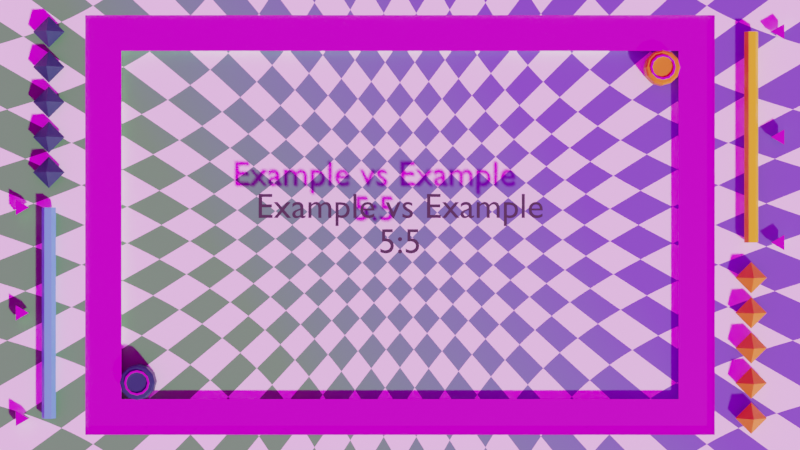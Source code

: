 # Source: ricochet.blend  (saved by Blender 2.91.10; exported with 4.5.12 LTS)
import bpy
from mathutils import Matrix  # noqa: F401  (used for matrix-valued properties, if any)

bpy.ops.wm.read_factory_settings(use_empty=True)
scene = bpy.context.scene
scene.name = 'Scene'

# ---- collections
col_collection = bpy.data.collections.new('Collection'); scene.collection.children.link(col_collection)

# ---- images (referenced by path relative to the original .blend; pixels are not part of the script)
import os
ASSET_DIR = os.environ.get("B2B_ASSET_DIR", "")  # directory of the original .blend (textures are referenced by path, not embedded)
HERE = os.path.dirname(os.path.abspath(__file__))  # packed textures are extracted next to this script under _unpacked/

def load_image(name, relpath, width, height, colorspace="sRGB"):
    """Load a texture the original file referenced (path relative to the .blend, or extracted next to this script)."""
    p = next((c for c in (os.path.join(HERE, relpath), os.path.join(ASSET_DIR, relpath)) if relpath and os.path.exists(c)), "")
    if p:
        img = bpy.data.images.load(p, check_existing=True)
        img.name = name
    else:  # same state as the original file: an image datablock whose file is absent (Cycles renders it pink)
        img = bpy.data.images.new(name, width, height)
        img.source = "FILE"
        img.filepath = "//" + (relpath or name)
    img.colorspace_settings.name = colorspace
    return img
img_ballroom_1k_hdr = load_image('ballroom_1k.hdr', 'ballroom_1k.hdr', 1024, 1024, 'Linear Rec.709')

# ---- materials (node trees are filled in below, after node groups)
mat_background = bpy.data.materials.new('Background')
mat_background.use_transparent_shadow = False
mat_metal = bpy.data.materials.new('Metal')
mat_metal.use_transparent_shadow = False
mat_s4 = bpy.data.materials.new('S4')
mat_s4.use_transparent_shadow = False
mat_s3 = bpy.data.materials.new('S3')
mat_s3.use_transparent_shadow = False
mat_s1 = bpy.data.materials.new('S1')
mat_s1.use_transparent_shadow = False
mat_s2 = bpy.data.materials.new('S2')
mat_s2.use_transparent_shadow = False
mat_black = bpy.data.materials.new('Black')
mat_black.use_transparent_shadow = False

# ---- material node trees
mat_background.use_nodes = True; mat_background.node_tree.nodes.clear()
_N = mat_background.node_tree.nodes; _L = mat_background.node_tree.links
n0 = _N.new('ShaderNodeOutputMaterial'); n0.name = 'Material Output'; n0.location = (640, 300)
n1 = _N.new('ShaderNodeMath'); n1.name = 'Math'; n1.location = (-1401, 223)
n1.operation = 'ARCTANGENT'
n1.inputs[2].default_value = 0.0
n2 = _N.new('ShaderNodeNewGeometry'); n2.name = 'Geometry'; n2.location = (-2250, 341)
n3 = _N.new('ShaderNodeVectorMath'); n3.name = 'Vector Math'; n3.location = (-2024, 372)
n3.inputs[1].default_value = (-8.5, -5.5, -0.75)
n4 = _N.new('ShaderNodeVectorMath'); n4.name = 'Vector Math.002'; n4.location = (-1841, 236)
n4.operation = 'LENGTH'
n5 = _N.new('ShaderNodeMath'); n5.name = 'Math.001'; n5.location = (-1230, 230)
n5.operation = 'DIVIDE'
n5.inputs[2].default_value = 0.0
n6 = _N.new('ShaderNodeMath'); n6.name = 'Math.003'; n6.location = (-1619, 64)
n6.operation = 'MULTIPLY'
n6.inputs[2].default_value = 0.0
n7 = _N.new('ShaderNodeMath'); n7.name = 'Math.002'; n7.location = (-1614, 236)
n7.operation = 'MULTIPLY'
n7.inputs[2].default_value = 0.0
n8 = _N.new('ShaderNodeValue'); n8.name = 'Value'; n8.location = (-1846, 48)
n8.outputs[0].default_value = 0.18
n9 = _N.new('ShaderNodeBsdfPrincipled'); n9.name = 'Principled BSDF'; n9.location = (578, 291)
n9.distribution = 'GGX'
n9.subsurface_method = 'BURLEY'
n9.inputs[3].default_value = 1.45
n9.inputs[27].default_value = (0.0, 0.0, 0.0, 1.0)
n9.inputs[28].default_value = 1.0
n10 = _N.new('ShaderNodeVectorMath'); n10.name = 'Vector Math.003'; n10.location = (-999, 363)
n10.operation = 'MULTIPLY'
n11 = _N.new('NodeReroute'); n11.name = 'Reroute'; n11.location = (-784, 335)
n11.width = 16
n11.socket_idname = 'NodeSocketVector'
n12 = _N.new('ShaderNodeTexChecker'); n12.name = 'Checker Texture'; n12.location = (-467, 385)
n12.inputs[1].default_value = (1.0, 1.0, 1.0, 1.0)
n12.inputs[3].default_value = 2.0
n13 = _N.new('ShaderNodeSeparateXYZ'); n13.name = 'Separate XYZ'; n13.location = (-1550, -149)
n14 = _N.new('ShaderNodeVectorRotate'); n14.name = 'Vector Rotate'; n14.location = (-687, 381)
n14.inputs[3].default_value = 0.7854
n15 = _N.new('ShaderNodeVectorRotate'); n15.name = 'Vector Rotate.001'; n15.location = (-1840, -72)
n15.inputs[3].default_value = -0.5411
n16 = _N.new('ShaderNodeMath'); n16.name = 'Math.004'; n16.location = (-1340, -97)
n16.operation = 'MULTIPLY'
n16.inputs[1].default_value = 0.1
n16.inputs[2].default_value = 0.0
n17 = _N.new('ShaderNodeMath'); n17.name = 'Math.005'; n17.location = (-1148, -101)
n17.inputs[2].default_value = 0.0
n18 = _N.new('ShaderNodeValToRGB'); n18.name = 'ColorRamp'; n18.location = (-835, 43)
while len(n18.color_ramp.elements) > 1: n18.color_ramp.elements.remove(n18.color_ramp.elements[-1])
n18.color_ramp.elements[0].position = 0.0; n18.color_ramp.elements[0].color = (0.1015, 0.3734, 0.1067, 1.0)
_e = n18.color_ramp.elements.new(1.0); _e.color = (0.1403, 0.09421, 0.5019, 1.0)
_L.new(n9.outputs[0], n0.inputs[0])
_L.new(n2.outputs[0], n3.inputs[0])
_L.new(n3.outputs[0], n4.inputs[0])
_L.new(n4.outputs[1], n7.inputs[0])
_L.new(n1.outputs[0], n5.inputs[0])
_L.new(n4.outputs[1], n6.inputs[0])
_L.new(n5.outputs[0], n10.inputs[1])
_L.new(n3.outputs[0], n10.inputs[0])
_L.new(n10.outputs[0], n11.inputs[0])
_L.new(n7.outputs[0], n1.inputs[0])
_L.new(n6.outputs[0], n5.inputs[1])
_L.new(n8.outputs[0], n7.inputs[1])
_L.new(n8.outputs[0], n6.inputs[1])
_L.new(n11.outputs[0], n14.inputs[0])
_L.new(n12.outputs[0], n9.inputs[0])
_L.new(n14.outputs[0], n12.inputs[0])
_L.new(n3.outputs[0], n15.inputs[0])
_L.new(n13.outputs[0], n16.inputs[0])
_L.new(n15.outputs[0], n13.inputs[0])
_L.new(n16.outputs[0], n17.inputs[0])
_L.new(n17.outputs[0], n18.inputs[0])
_L.new(n18.outputs[0], n12.inputs[2])
n0.is_active_output = True
mat_metal.use_nodes = True; mat_metal.node_tree.nodes.clear()
_N = mat_metal.node_tree.nodes; _L = mat_metal.node_tree.links
n0 = _N.new('ShaderNodeBsdfPrincipled'); n0.name = 'Principled BSDF'; n0.location = (10, 300)
n0.distribution = 'GGX'
n0.subsurface_method = 'BURLEY'
n0.inputs[1].default_value = 1.0
n0.inputs[2].default_value = 0.15
n0.inputs[3].default_value = 1.45
n0.inputs[27].default_value = (0.0, 0.0, 0.0, 1.0)
n0.inputs[28].default_value = 1.0
n1 = _N.new('ShaderNodeOutputMaterial'); n1.name = 'Material Output'; n1.location = (300, 300)
_L.new(n0.outputs[0], n1.inputs[0])
n1.is_active_output = True
mat_s4.use_nodes = True; mat_s4.node_tree.nodes.clear()
_N = mat_s4.node_tree.nodes; _L = mat_s4.node_tree.links
n0 = _N.new('ShaderNodeBsdfPrincipled'); n0.name = 'Principled BSDF'; n0.location = (10, 300)
n0.distribution = 'GGX'
n0.subsurface_method = 'BURLEY'
n0.inputs[0].default_value = (0.01033, 0.0356, 0.09084, 1.0)
n0.inputs[3].default_value = 1.45
n0.inputs[27].default_value = (0.0, 0.0, 0.0, 1.0)
n0.inputs[28].default_value = 1.0
n1 = _N.new('ShaderNodeOutputMaterial'); n1.name = 'Material Output'; n1.location = (300, 300)
_L.new(n0.outputs[0], n1.inputs[0])
n1.is_active_output = True
mat_s3.use_nodes = True; mat_s3.node_tree.nodes.clear()
_N = mat_s3.node_tree.nodes; _L = mat_s3.node_tree.links
n0 = _N.new('ShaderNodeBsdfPrincipled'); n0.name = 'Principled BSDF'; n0.location = (10, 300)
n0.distribution = 'GGX'
n0.subsurface_method = 'BURLEY'
n0.inputs[0].default_value = (0.1221, 0.4342, 0.7231, 1.0)
n0.inputs[3].default_value = 1.45
n0.inputs[27].default_value = (0.0, 0.0, 0.0, 1.0)
n0.inputs[28].default_value = 1.0
n1 = _N.new('ShaderNodeOutputMaterial'); n1.name = 'Material Output'; n1.location = (300, 300)
_L.new(n0.outputs[0], n1.inputs[0])
n1.is_active_output = True
mat_s1.use_nodes = True; mat_s1.node_tree.nodes.clear()
_N = mat_s1.node_tree.nodes; _L = mat_s1.node_tree.links
n0 = _N.new('ShaderNodeBsdfPrincipled'); n0.name = 'Principled BSDF'; n0.location = (10, 300)
n0.distribution = 'GGX'
n0.subsurface_method = 'BURLEY'
n0.inputs[0].default_value = (0.7682, 0.2664, 0.0, 1.0)
n0.inputs[3].default_value = 1.45
n0.inputs[27].default_value = (0.0, 0.0, 0.0, 1.0)
n0.inputs[28].default_value = 1.0
n1 = _N.new('ShaderNodeOutputMaterial'); n1.name = 'Material Output'; n1.location = (300, 300)
_L.new(n0.outputs[0], n1.inputs[0])
n1.is_active_output = True
mat_s2.use_nodes = True; mat_s2.node_tree.nodes.clear()
_N = mat_s2.node_tree.nodes; _L = mat_s2.node_tree.links
n0 = _N.new('ShaderNodeBsdfPrincipled'); n0.name = 'Principled BSDF'; n0.location = (10, 300)
n0.distribution = 'GGX'
n0.subsurface_method = 'BURLEY'
n0.inputs[0].default_value = (0.8469, 0.6172, 0.0, 1.0)
n0.inputs[3].default_value = 1.45
n0.inputs[27].default_value = (0.0, 0.0, 0.0, 1.0)
n0.inputs[28].default_value = 1.0
n1 = _N.new('ShaderNodeOutputMaterial'); n1.name = 'Material Output'; n1.location = (300, 300)
_L.new(n0.outputs[0], n1.inputs[0])
n1.is_active_output = True
mat_black.use_nodes = True; mat_black.node_tree.nodes.clear()
_N = mat_black.node_tree.nodes; _L = mat_black.node_tree.links
n0 = _N.new('ShaderNodeBsdfPrincipled'); n0.name = 'Principled BSDF'; n0.location = (10, 300)
n0.distribution = 'GGX'
n0.subsurface_method = 'BURLEY'
n0.inputs[0].default_value = (0.03741, 0.03741, 0.03741, 1.0)
n0.inputs[3].default_value = 1.45
n0.inputs[27].default_value = (0.0, 0.0, 0.0, 1.0)
n0.inputs[28].default_value = 1.0
n1 = _N.new('ShaderNodeOutputMaterial'); n1.name = 'Material Output'; n1.location = (300, 300)
_L.new(n0.outputs[0], n1.inputs[0])
n1.is_active_output = True

# ---- world
world_world = bpy.data.worlds.new('World'); scene.world = world_world
world_world.use_nodes = True; world_world.node_tree.nodes.clear()
_N = world_world.node_tree.nodes; _L = world_world.node_tree.links
n0 = _N.new('ShaderNodeOutputWorld'); n0.name = 'World Output'; n0.location = (300, 300)
n1 = _N.new('ShaderNodeBackground'); n1.name = 'Background'; n1.location = (10, 300)
n2 = _N.new('ShaderNodeTexEnvironment'); n2.name = 'Environment Texture'; n2.location = (-426, 260)
n2.image = img_ballroom_1k_hdr
_L.new(n1.outputs[0], n0.inputs[0])
_L.new(n2.outputs[0], n1.inputs[0])
n0.is_active_output = True
world_world.color = (0.05088, 0.05088, 0.05088)
world_world.use_sun_shadow = False
world_world.sun_shadow_jitter_overblur = 0.0

# ---- cameras
cam_camera = bpy.data.cameras.new('Camera')
cam_camera.clip_end = 100.0
cam_camera.lens = 96.0
cam_camera.ortho_scale = 7.314

# ---- meshes
me_cube_001 = bpy.data.meshes.new('Cube.001')
me_cube_001.from_pydata([(-4.0, -4.0, -1.0), (-4.0, -4.0, 1.0), (-4.0, 15.0, -1.0), (-4.0, 15.0, 1.0), (21.0, -4.0, -1.0), (21.0, -4.0, 1.0), (21.0, 15.0, -1.0), (21.0, 15.0, 1.0), (-0.5, -0.5, 1.0), (-0.5, 11.5, 1.0), (17.5, 11.5, 1.0), (17.5, -0.5, 1.0), (-0.5, -0.5, 0.75), (-0.5, 11.5, 0.75), (17.5, 11.5, 0.75), (17.5, -0.5, 0.75), (0.5, 0.5, 0.75), (0.5, 10.5, 0.75), (16.5, 10.5, 0.75), (16.5, 0.5, 0.75), (0.5, 0.5, 0.5), (0.5, 10.5, 0.5), (16.5, 10.5, 0.5), (16.5, 0.5, 0.5)], [], [(0, 1, 3, 2), (2, 3, 7, 6), (6, 7, 5, 4), (4, 5, 1, 0), (2, 6, 4, 0), (5, 7, 10, 11), (8, 11, 15, 12), (3, 1, 8, 9), (1, 5, 11, 8), (7, 3, 9, 10), (14, 13, 17, 18), (10, 9, 13, 14), (11, 10, 14, 15), (9, 8, 12, 13), (19, 18, 22, 23), (15, 14, 18, 19), (13, 12, 16, 17), (12, 15, 19, 16), (22, 21, 20, 23), (17, 16, 20, 21), (16, 19, 23, 20), (18, 17, 21, 22)])
me_cube_001.polygons.foreach_set('material_index', [0, 0, 0, 0, 0, 0, 1, 0, 0, 0, 1, 1, 1, 1, 1, 1, 1, 1, 0, 1, 1, 1])
_uv = me_cube_001.uv_layers.new(name='UVMap')
_uv.uv.foreach_set('vector', [0.375, 0.0, 0.625, 0.0, 0.625, 0.25, 0.375, 0.25, 0.375, 0.25, 0.625, 0.25, 0.625, 0.5, 0.375, 0.5, 0.375, 0.5, 0.625, 0.5, 0.625, 0.75, 0.375, 0.75, 0.375, 0.75, 0.625, 0.75, 0.625, 1.0, 0.375, 1.0, 0.125, 0.5, 0.375, 0.5, 0.375, 0.75, 0.125, 0.75, 0.625, 0.75, 0.625, 0.5, 0.625, 0.5, 0.625, 0.75, 0.625, 1.0, 0.625, 0.75, 0.625, 0.75, 0.625, 1.0, 0.625, 0.25, 0.625, 0.0, 0.625, 0.0, 0.625, 0.25, 0.625, 1.0, 0.625, 0.75, 0.625, 0.75, 0.625, 1.0, 0.625, 0.5, 0.625, 0.25, 0.625, 0.25, 0.625, 0.5, 0.625, 0.5, 0.625, 0.25, 0.625, 0.25, 0.625, 0.5, 0.625, 0.5, 0.625, 0.25, 0.625, 0.25, 0.625, 0.5, 0.625, 0.75, 0.625, 0.5, 0.625, 0.5, 0.625, 0.75, 0.625, 0.25, 0.625, 0.0, 0.625, 0.0, 0.625, 0.25, 0.625, 0.75, 0.625, 0.5, 0.625, 0.5, 0.625, 0.75, 0.625, 0.75, 0.625, 0.5, 0.625, 0.5, 0.625, 0.75, 0.625, 0.25, 0.625, 0.0, 0.625, 0.0, 0.625, 0.25, 0.625, 1.0, 0.625, 0.75, 0.625, 0.75, 0.625, 1.0, 0.625, 0.5, 0.875, 0.5, 0.875, 0.75, 0.625, 0.75, 0.625, 0.25, 0.625, 0.0, 0.625, 0.0, 0.625, 0.25, 0.625, 1.0, 0.625, 0.75, 0.625, 0.75, 0.625, 1.0, 0.625, 0.5, 0.625, 0.25, 0.625, 0.25, 0.625, 0.5])
me_cube_001.materials.append(mat_background)
me_cube_001.materials.append(mat_metal)
me_cube_001.use_remesh_fix_poles = True
me_cube_001.use_remesh_preserve_attributes = False
me_cube_001.use_mirror_vertex_groups = False
me_cube_001.update()
me_cone = bpy.data.meshes.new('Cone')
me_cone.from_pydata([(0.0, 1.0, 0.0), (1.0, -4.371e-08, 0.0), (-8.742e-08, -1.0, 0.0), (-1.0, 1.192e-08, 0.0), (0.0, 0.0, 1.0), (0.0, 0.0, -1.0)], [], [(0, 4, 1), (1, 4, 2), (2, 5, 1), (2, 4, 3), (3, 4, 0), (1, 5, 0), (0, 5, 3), (3, 5, 2)])
_uv = me_cone.uv_layers.new(name='UVMap')
_uv.uv.foreach_set('vector', [0.25, 0.49, 0.25, 0.25, 0.49, 0.25, 0.49, 0.25, 0.25, 0.25, 0.25, 0.01, 0.25, 0.01, 0.0, 0.0, 0.49, 0.25, 0.25, 0.01, 0.25, 0.25, 0.01, 0.25, 0.01, 0.25, 0.25, 0.25, 0.25, 0.49, 0.49, 0.25, 0.0, 0.0, 0.25, 0.49, 0.25, 0.49, 0.0, 0.0, 0.01, 0.25, 0.01, 0.25, 0.0, 0.0, 0.25, 0.01])
me_cone.materials.append(mat_s4)
me_cone.use_remesh_fix_poles = True
me_cone.use_remesh_preserve_attributes = False
me_cone.use_mirror_vertex_groups = False
me_cone.update()
me_cone_005 = bpy.data.meshes.new('Cone.005')
me_cone_005.from_pydata([(0.0, 1.0, 0.0), (1.0, -4.371e-08, 0.0), (-8.742e-08, -1.0, 0.0), (-1.0, 1.192e-08, 0.0), (0.0, 0.0, 1.0), (0.0, 0.0, -1.0)], [], [(0, 4, 1), (1, 4, 2), (2, 5, 1), (2, 4, 3), (3, 4, 0), (1, 5, 0), (0, 5, 3), (3, 5, 2)])
_uv = me_cone_005.uv_layers.new(name='UVMap')
_uv.uv.foreach_set('vector', [0.25, 0.49, 0.25, 0.25, 0.49, 0.25, 0.49, 0.25, 0.25, 0.25, 0.25, 0.01, 0.25, 0.01, 0.0, 0.0, 0.49, 0.25, 0.25, 0.01, 0.25, 0.25, 0.01, 0.25, 0.01, 0.25, 0.25, 0.25, 0.25, 0.49, 0.49, 0.25, 0.0, 0.0, 0.25, 0.49, 0.25, 0.49, 0.0, 0.0, 0.01, 0.25, 0.01, 0.25, 0.0, 0.0, 0.25, 0.01])
me_cone_005.materials.append(mat_s4)
me_cone_005.use_remesh_fix_poles = True
me_cone_005.use_remesh_preserve_attributes = False
me_cone_005.use_mirror_vertex_groups = False
me_cone_005.update()
me_cone_006 = bpy.data.meshes.new('Cone.006')
me_cone_006.from_pydata([(0.0, 1.0, 0.0), (1.0, -4.371e-08, 0.0), (-8.742e-08, -1.0, 0.0), (-1.0, 1.192e-08, 0.0), (0.0, 0.0, 1.0), (0.0, 0.0, -1.0)], [], [(0, 4, 1), (1, 4, 2), (2, 5, 1), (2, 4, 3), (3, 4, 0), (1, 5, 0), (0, 5, 3), (3, 5, 2)])
_uv = me_cone_006.uv_layers.new(name='UVMap')
_uv.uv.foreach_set('vector', [0.25, 0.49, 0.25, 0.25, 0.49, 0.25, 0.49, 0.25, 0.25, 0.25, 0.25, 0.01, 0.25, 0.01, 0.0, 0.0, 0.49, 0.25, 0.25, 0.01, 0.25, 0.25, 0.01, 0.25, 0.01, 0.25, 0.25, 0.25, 0.25, 0.49, 0.49, 0.25, 0.0, 0.0, 0.25, 0.49, 0.25, 0.49, 0.0, 0.0, 0.01, 0.25, 0.01, 0.25, 0.0, 0.0, 0.25, 0.01])
me_cone_006.materials.append(mat_s4)
me_cone_006.use_remesh_fix_poles = True
me_cone_006.use_remesh_preserve_attributes = False
me_cone_006.use_mirror_vertex_groups = False
me_cone_006.update()
me_cone_007 = bpy.data.meshes.new('Cone.007')
me_cone_007.from_pydata([(0.0, 1.0, 0.0), (1.0, -4.371e-08, 0.0), (-8.742e-08, -1.0, 0.0), (-1.0, 1.192e-08, 0.0), (0.0, 0.0, 1.0), (0.0, 0.0, -1.0)], [], [(0, 4, 1), (1, 4, 2), (2, 5, 1), (2, 4, 3), (3, 4, 0), (1, 5, 0), (0, 5, 3), (3, 5, 2)])
_uv = me_cone_007.uv_layers.new(name='UVMap')
_uv.uv.foreach_set('vector', [0.25, 0.49, 0.25, 0.25, 0.49, 0.25, 0.49, 0.25, 0.25, 0.25, 0.25, 0.01, 0.25, 0.01, 0.0, 0.0, 0.49, 0.25, 0.25, 0.01, 0.25, 0.25, 0.01, 0.25, 0.01, 0.25, 0.25, 0.25, 0.25, 0.49, 0.49, 0.25, 0.0, 0.0, 0.25, 0.49, 0.25, 0.49, 0.0, 0.0, 0.01, 0.25, 0.01, 0.25, 0.0, 0.0, 0.25, 0.01])
me_cone_007.materials.append(mat_s4)
me_cone_007.use_remesh_fix_poles = True
me_cone_007.use_remesh_preserve_attributes = False
me_cone_007.use_mirror_vertex_groups = False
me_cone_007.update()
me_cone_008 = bpy.data.meshes.new('Cone.008')
me_cone_008.from_pydata([(0.0, 1.0, 0.0), (1.0, -4.371e-08, 0.0), (-8.742e-08, -1.0, 0.0), (-1.0, 1.192e-08, 0.0), (0.0, 0.0, 1.0), (0.0, 0.0, -1.0)], [], [(0, 4, 1), (1, 4, 2), (2, 5, 1), (2, 4, 3), (3, 4, 0), (1, 5, 0), (0, 5, 3), (3, 5, 2)])
_uv = me_cone_008.uv_layers.new(name='UVMap')
_uv.uv.foreach_set('vector', [0.25, 0.49, 0.25, 0.25, 0.49, 0.25, 0.49, 0.25, 0.25, 0.25, 0.25, 0.01, 0.25, 0.01, 0.0, 0.0, 0.49, 0.25, 0.25, 0.01, 0.25, 0.25, 0.01, 0.25, 0.01, 0.25, 0.25, 0.25, 0.25, 0.49, 0.49, 0.25, 0.0, 0.0, 0.25, 0.49, 0.25, 0.49, 0.0, 0.0, 0.01, 0.25, 0.01, 0.25, 0.0, 0.0, 0.25, 0.01])
me_cone_008.materials.append(mat_s4)
me_cone_008.use_remesh_fix_poles = True
me_cone_008.use_remesh_preserve_attributes = False
me_cone_008.use_mirror_vertex_groups = False
me_cone_008.update()
me_cylinder_001 = bpy.data.meshes.new('Cylinder.001')
me_cylinder_001.from_pydata([(-0.2, 1.788e-07, -3.553e-15), (-0.2, 6.0, -1.192e-07), (-0.1, 1.341e-07, -0.1732), (-0.1, 6.0, -0.1732), (0.1, 1.341e-07, -0.1732), (0.1, 6.0, -0.1732), (0.2, 1.788e-07, 1.192e-08), (0.2, 6.0, -1.192e-07), (0.1, 2.235e-07, 0.1732), (0.1, 6.0, 0.1732), (-0.1, 2.235e-07, 0.1732), (-0.1, 6.0, 0.1732)], [], [(0, 1, 3, 2), (2, 3, 5, 4), (4, 5, 7, 6), (6, 7, 9, 8), (3, 1, 11, 9, 7, 5), (8, 9, 11, 10), (10, 11, 1, 0), (0, 2, 4, 6, 8, 10)])
_uv = me_cylinder_001.uv_layers.new(name='UVMap')
_uv.uv.foreach_set('vector', [1.0, 0.5, 1.0, 1.0, 0.8333, 1.0, 0.8333, 0.5, 0.8333, 0.5, 0.8333, 1.0, 0.6667, 1.0, 0.6667, 0.5, 0.6667, 0.5, 0.6667, 1.0, 0.5, 1.0, 0.5, 0.5, 0.5, 0.5, 0.5, 1.0, 0.3333, 1.0, 0.3333, 0.5, 0.4578, 0.37, 0.25, 0.49, 0.04215, 0.37, 0.04215, 0.13, 0.25, 0.01, 0.4578, 0.13, 0.3333, 0.5, 0.3333, 1.0, 0.1667, 1.0, 0.1667, 0.5, 0.1667, 0.5, 0.1667, 1.0, -8.941e-08, 1.0, -8.941e-08, 0.5, 0.75, 0.49, 0.9578, 0.37, 0.9578, 0.13, 0.75, 0.01, 0.5422, 0.13, 0.5422, 0.37])
me_cylinder_001.materials.append(mat_s3)
me_cylinder_001.use_remesh_fix_poles = True
me_cylinder_001.use_remesh_preserve_attributes = False
me_cylinder_001.use_mirror_vertex_groups = False
me_cylinder_001.update()
me_cylinder_002 = bpy.data.meshes.new('Cylinder.002')
me_cylinder_002.from_pydata([(0.0, 0.25, -0.1), (0.0, 0.25, 0.1), (0.2165, -0.125, -0.1), (0.2165, -0.125, 0.1), (-0.2165, -0.125, -0.1), (-0.2165, -0.125, 0.1)], [], [(0, 1, 3, 2), (2, 3, 5, 4), (3, 1, 5), (4, 5, 1, 0), (0, 2, 4)])
_uv = me_cylinder_002.uv_layers.new(name='UVMap')
_uv.uv.foreach_set('vector', [1.0, 0.5, 1.0, 1.0, 0.6667, 1.0, 0.6667, 0.5, 0.6667, 0.5, 0.6667, 1.0, 0.3333, 1.0, 0.3333, 0.5, 0.4578, 0.13, 0.25, 0.49, 0.04215, 0.13, 0.3333, 0.5, 0.3333, 1.0, -5.96e-08, 1.0, -5.96e-08, 0.5, 0.75, 0.49, 0.9578, 0.13, 0.5422, 0.13])
me_cylinder_002.materials.append(mat_metal)
me_cylinder_002.use_remesh_fix_poles = True
me_cylinder_002.use_remesh_preserve_attributes = False
me_cylinder_002.use_mirror_vertex_groups = False
me_cylinder_002.update()
me_cone_009 = bpy.data.meshes.new('Cone.009')
me_cone_009.from_pydata([(0.0, 1.0, 0.0), (1.0, -4.371e-08, 0.0), (-8.742e-08, -1.0, 0.0), (-1.0, 1.192e-08, 0.0), (0.0, 0.0, 1.0), (0.0, 0.0, -1.0)], [], [(0, 4, 1), (1, 4, 2), (2, 5, 1), (2, 4, 3), (3, 4, 0), (1, 5, 0), (0, 5, 3), (3, 5, 2)])
_uv = me_cone_009.uv_layers.new(name='UVMap')
_uv.uv.foreach_set('vector', [0.25, 0.49, 0.25, 0.25, 0.49, 0.25, 0.49, 0.25, 0.25, 0.25, 0.25, 0.01, 0.25, 0.01, 0.0, 0.0, 0.49, 0.25, 0.25, 0.01, 0.25, 0.25, 0.01, 0.25, 0.01, 0.25, 0.25, 0.25, 0.25, 0.49, 0.49, 0.25, 0.0, 0.0, 0.25, 0.49, 0.25, 0.49, 0.0, 0.0, 0.01, 0.25, 0.01, 0.25, 0.0, 0.0, 0.25, 0.01])
me_cone_009.materials.append(mat_s1)
me_cone_009.use_remesh_fix_poles = True
me_cone_009.use_remesh_preserve_attributes = False
me_cone_009.use_mirror_vertex_groups = False
me_cone_009.update()
me_cone_010 = bpy.data.meshes.new('Cone.010')
me_cone_010.from_pydata([(0.0, 1.0, 0.0), (1.0, -4.371e-08, 0.0), (-8.742e-08, -1.0, 0.0), (-1.0, 1.192e-08, 0.0), (0.0, 0.0, 1.0), (0.0, 0.0, -1.0)], [], [(0, 4, 1), (1, 4, 2), (2, 5, 1), (2, 4, 3), (3, 4, 0), (1, 5, 0), (0, 5, 3), (3, 5, 2)])
_uv = me_cone_010.uv_layers.new(name='UVMap')
_uv.uv.foreach_set('vector', [0.25, 0.49, 0.25, 0.25, 0.49, 0.25, 0.49, 0.25, 0.25, 0.25, 0.25, 0.01, 0.25, 0.01, 0.0, 0.0, 0.49, 0.25, 0.25, 0.01, 0.25, 0.25, 0.01, 0.25, 0.01, 0.25, 0.25, 0.25, 0.25, 0.49, 0.49, 0.25, 0.0, 0.0, 0.25, 0.49, 0.25, 0.49, 0.0, 0.0, 0.01, 0.25, 0.01, 0.25, 0.0, 0.0, 0.25, 0.01])
me_cone_010.materials.append(mat_s1)
me_cone_010.use_remesh_fix_poles = True
me_cone_010.use_remesh_preserve_attributes = False
me_cone_010.use_mirror_vertex_groups = False
me_cone_010.update()
me_cone_011 = bpy.data.meshes.new('Cone.011')
me_cone_011.from_pydata([(0.0, 1.0, 0.0), (1.0, -4.371e-08, 0.0), (-8.742e-08, -1.0, 0.0), (-1.0, 1.192e-08, 0.0), (0.0, 0.0, 1.0), (0.0, 0.0, -1.0)], [], [(0, 4, 1), (1, 4, 2), (2, 5, 1), (2, 4, 3), (3, 4, 0), (1, 5, 0), (0, 5, 3), (3, 5, 2)])
_uv = me_cone_011.uv_layers.new(name='UVMap')
_uv.uv.foreach_set('vector', [0.25, 0.49, 0.25, 0.25, 0.49, 0.25, 0.49, 0.25, 0.25, 0.25, 0.25, 0.01, 0.25, 0.01, 0.0, 0.0, 0.49, 0.25, 0.25, 0.01, 0.25, 0.25, 0.01, 0.25, 0.01, 0.25, 0.25, 0.25, 0.25, 0.49, 0.49, 0.25, 0.0, 0.0, 0.25, 0.49, 0.25, 0.49, 0.0, 0.0, 0.01, 0.25, 0.01, 0.25, 0.0, 0.0, 0.25, 0.01])
me_cone_011.materials.append(mat_s1)
me_cone_011.use_remesh_fix_poles = True
me_cone_011.use_remesh_preserve_attributes = False
me_cone_011.use_mirror_vertex_groups = False
me_cone_011.update()
me_cone_012 = bpy.data.meshes.new('Cone.012')
me_cone_012.from_pydata([(0.0, 1.0, 0.0), (1.0, -4.371e-08, 0.0), (-8.742e-08, -1.0, 0.0), (-1.0, 1.192e-08, 0.0), (0.0, 0.0, 1.0), (0.0, 0.0, -1.0)], [], [(0, 4, 1), (1, 4, 2), (2, 5, 1), (2, 4, 3), (3, 4, 0), (1, 5, 0), (0, 5, 3), (3, 5, 2)])
_uv = me_cone_012.uv_layers.new(name='UVMap')
_uv.uv.foreach_set('vector', [0.25, 0.49, 0.25, 0.25, 0.49, 0.25, 0.49, 0.25, 0.25, 0.25, 0.25, 0.01, 0.25, 0.01, 0.0, 0.0, 0.49, 0.25, 0.25, 0.01, 0.25, 0.25, 0.01, 0.25, 0.01, 0.25, 0.25, 0.25, 0.25, 0.49, 0.49, 0.25, 0.0, 0.0, 0.25, 0.49, 0.25, 0.49, 0.0, 0.0, 0.01, 0.25, 0.01, 0.25, 0.0, 0.0, 0.25, 0.01])
me_cone_012.materials.append(mat_s1)
me_cone_012.use_remesh_fix_poles = True
me_cone_012.use_remesh_preserve_attributes = False
me_cone_012.use_mirror_vertex_groups = False
me_cone_012.update()
me_cone_013 = bpy.data.meshes.new('Cone.013')
me_cone_013.from_pydata([(0.0, 1.0, 0.0), (1.0, -4.371e-08, 0.0), (-8.742e-08, -1.0, 0.0), (-1.0, 1.192e-08, 0.0), (0.0, 0.0, 1.0), (0.0, 0.0, -1.0)], [], [(0, 4, 1), (1, 4, 2), (2, 5, 1), (2, 4, 3), (3, 4, 0), (1, 5, 0), (0, 5, 3), (3, 5, 2)])
_uv = me_cone_013.uv_layers.new(name='UVMap')
_uv.uv.foreach_set('vector', [0.25, 0.49, 0.25, 0.25, 0.49, 0.25, 0.49, 0.25, 0.25, 0.25, 0.25, 0.01, 0.25, 0.01, 0.0, 0.0, 0.49, 0.25, 0.25, 0.01, 0.25, 0.25, 0.01, 0.25, 0.01, 0.25, 0.25, 0.25, 0.25, 0.49, 0.49, 0.25, 0.0, 0.0, 0.25, 0.49, 0.25, 0.49, 0.0, 0.0, 0.01, 0.25, 0.01, 0.25, 0.0, 0.0, 0.25, 0.01])
me_cone_013.materials.append(mat_s1)
me_cone_013.use_remesh_fix_poles = True
me_cone_013.use_remesh_preserve_attributes = False
me_cone_013.use_mirror_vertex_groups = False
me_cone_013.update()
me_cylinder_003 = bpy.data.meshes.new('Cylinder.003')
me_cylinder_003.from_pydata([(-0.2, 1.788e-07, -3.553e-15), (-0.2, 6.0, -1.192e-07), (-0.1, 1.341e-07, -0.1732), (-0.1, 6.0, -0.1732), (0.1, 1.341e-07, -0.1732), (0.1, 6.0, -0.1732), (0.2, 1.788e-07, 1.192e-08), (0.2, 6.0, -1.192e-07), (0.1, 2.235e-07, 0.1732), (0.1, 6.0, 0.1732), (-0.1, 2.235e-07, 0.1732), (-0.1, 6.0, 0.1732)], [], [(0, 1, 3, 2), (2, 3, 5, 4), (4, 5, 7, 6), (6, 7, 9, 8), (3, 1, 11, 9, 7, 5), (8, 9, 11, 10), (10, 11, 1, 0), (0, 2, 4, 6, 8, 10)])
_uv = me_cylinder_003.uv_layers.new(name='UVMap')
_uv.uv.foreach_set('vector', [1.0, 0.5, 1.0, 1.0, 0.8333, 1.0, 0.8333, 0.5, 0.8333, 0.5, 0.8333, 1.0, 0.6667, 1.0, 0.6667, 0.5, 0.6667, 0.5, 0.6667, 1.0, 0.5, 1.0, 0.5, 0.5, 0.5, 0.5, 0.5, 1.0, 0.3333, 1.0, 0.3333, 0.5, 0.4578, 0.37, 0.25, 0.49, 0.04215, 0.37, 0.04215, 0.13, 0.25, 0.01, 0.4578, 0.13, 0.3333, 0.5, 0.3333, 1.0, 0.1667, 1.0, 0.1667, 0.5, 0.1667, 0.5, 0.1667, 1.0, -8.941e-08, 1.0, -8.941e-08, 0.5, 0.75, 0.49, 0.9578, 0.37, 0.9578, 0.13, 0.75, 0.01, 0.5422, 0.13, 0.5422, 0.37])
me_cylinder_003.materials.append(mat_s2)
me_cylinder_003.use_remesh_fix_poles = True
me_cylinder_003.use_remesh_preserve_attributes = False
me_cylinder_003.use_mirror_vertex_groups = False
me_cylinder_003.update()
me_cylinder_004 = bpy.data.meshes.new('Cylinder.004')
me_cylinder_004.from_pydata([(0.0, 0.25, -0.1), (0.0, 0.25, 0.1), (0.2165, -0.125, -0.1), (0.2165, -0.125, 0.1), (-0.2165, -0.125, -0.1), (-0.2165, -0.125, 0.1)], [], [(0, 1, 3, 2), (2, 3, 5, 4), (3, 1, 5), (4, 5, 1, 0), (0, 2, 4)])
_uv = me_cylinder_004.uv_layers.new(name='UVMap')
_uv.uv.foreach_set('vector', [1.0, 0.5, 1.0, 1.0, 0.6667, 1.0, 0.6667, 0.5, 0.6667, 0.5, 0.6667, 1.0, 0.3333, 1.0, 0.3333, 0.5, 0.4578, 0.13, 0.25, 0.49, 0.04215, 0.13, 0.3333, 0.5, 0.3333, 1.0, -5.96e-08, 1.0, -5.96e-08, 0.5, 0.75, 0.49, 0.9578, 0.13, 0.5422, 0.13])
me_cylinder_004.materials.append(mat_metal)
me_cylinder_004.use_remesh_fix_poles = True
me_cylinder_004.use_remesh_preserve_attributes = False
me_cylinder_004.use_mirror_vertex_groups = False
me_cylinder_004.update()
me_cylinder_005 = bpy.data.meshes.new('Cylinder.005')
me_cylinder_005.from_pydata([(0.0, 0.5, -0.3), (-0.1793, 0.3105, 0.3), (0.25, 0.433, -0.3), (-0.3105, 0.1793, 0.3), (0.433, 0.25, -0.3), (-0.3586, -1.922e-07, 0.3), (0.5, -2.186e-08, -0.3), (-0.3105, -0.1793, 0.3), (0.433, -0.25, -0.3), (-0.1793, -0.3105, 0.3), (0.25, -0.433, -0.3), (9.313e-08, -0.3586, 0.3), (7.55e-08, -0.5, -0.3), (0.1793, -0.3105, 0.3), (-0.25, -0.433, -0.3), (0.3105, -0.1793, 0.3), (-0.433, -0.25, -0.3), (0.3586, -1.043e-08, 0.3), (-0.5, -2.325e-07, -0.3), (0.3105, 0.1793, 0.3), (-0.433, 0.25, -0.3), (0.1793, 0.3105, 0.3), (-0.25, 0.433, -0.3), (-3.278e-08, 0.3586, 0.3), (-4.098e-08, 0.4482, 0.3), (0.0, 0.5, 0.25), (0.2241, 0.3882, 0.3), (0.25, 0.433, 0.25), (0.3882, 0.2241, 0.3), (0.433, 0.25, 0.25), (0.4482, -1.304e-08, 0.3), (0.5, -2.186e-08, 0.25), (0.3882, -0.2241, 0.3), (0.433, -0.25, 0.25), (0.2241, -0.3882, 0.3), (0.25, -0.433, 0.25), (1.164e-07, -0.4482, 0.3), (7.55e-08, -0.5, 0.25), (-0.2241, -0.3882, 0.3), (-0.25, -0.433, 0.25), (-0.3882, -0.2241, 0.3), (-0.433, -0.25, 0.25), (-0.4482, -2.403e-07, 0.3), (-0.5, -2.325e-07, 0.25), (-0.3882, 0.2241, 0.3), (-0.433, 0.25, 0.25), (-0.2241, 0.3882, 0.3), (-0.25, 0.433, 0.25), (-0.1524, 0.264, 0.3), (-2.787e-08, 0.3048, 0.3), (-0.264, 0.1524, 0.3), (-0.3048, -1.634e-07, 0.3), (-0.264, -0.1524, 0.3), (-0.1524, -0.264, 0.3), (7.916e-08, -0.3048, 0.3), (0.1524, -0.264, 0.3), (0.264, -0.1524, 0.3), (0.3048, -8.866e-09, 0.3), (0.264, 0.1524, 0.3), (0.1524, 0.264, 0.3), (-0.1793, 0.3105, 0.35), (-3.278e-08, 0.3586, 0.35), (-0.3105, 0.1793, 0.35), (-0.3586, -1.922e-07, 0.35), (-0.3105, -0.1793, 0.35), (-0.1793, -0.3105, 0.35), (9.313e-08, -0.3586, 0.35), (0.1793, -0.3105, 0.35), (0.3105, -0.1793, 0.35), (0.3586, -1.043e-08, 0.35), (0.3105, 0.1793, 0.35), (0.1793, 0.3105, 0.35), (-0.1524, 0.264, 0.35), (-2.787e-08, 0.3048, 0.35), (-0.264, 0.1524, 0.35), (-0.3048, -1.634e-07, 0.35), (-0.264, -0.1524, 0.35), (-0.1524, -0.264, 0.35), (7.916e-08, -0.3048, 0.35), (0.1524, -0.264, 0.35), (0.264, -0.1524, 0.35), (0.3048, -8.866e-09, 0.35), (0.264, 0.1524, 0.35), (0.1524, 0.264, 0.35)], [], [(22, 47, 25, 0), (4, 29, 31, 6), (6, 31, 33, 8), (8, 33, 35, 10), (10, 35, 37, 12), (12, 37, 39, 14), (14, 39, 41, 16), (16, 41, 43, 18), (18, 43, 45, 20), (20, 45, 47, 22), (0, 25, 27, 2), (21, 23, 61, 71), (2, 27, 29, 4), (0, 2, 4, 6, 8, 10, 12, 14, 16, 18, 20, 22), (27, 25, 24, 26), (29, 27, 26, 28), (31, 29, 28, 30), (33, 31, 30, 32), (35, 33, 32, 34), (37, 35, 34, 36), (39, 37, 36, 38), (41, 39, 38, 40), (43, 41, 40, 42), (45, 43, 42, 44), (47, 45, 44, 46), (25, 47, 46, 24), (24, 46, 1, 23), (36, 34, 13, 11), (34, 32, 15, 13), (32, 30, 17, 15), (30, 28, 19, 17), (46, 44, 3, 1), (28, 26, 21, 19), (44, 42, 5, 3), (26, 24, 23, 21), (42, 40, 7, 5), (40, 38, 9, 7), (38, 36, 11, 9), (59, 49, 48, 50, 51, 52, 53, 54, 55, 56, 57, 58), (1, 3, 62, 60), (57, 56, 80, 81), (48, 49, 73, 72), (19, 21, 71, 70), (23, 1, 60, 61), (56, 55, 79, 80), (9, 11, 66, 65), (55, 54, 78, 79), (7, 9, 65, 64), (17, 19, 70, 69), (54, 53, 77, 78), (62, 63, 75, 74), (67, 68, 80, 79), (61, 60, 72, 73), (65, 66, 78, 77), (63, 64, 76, 75), (60, 62, 74, 72), (70, 71, 83, 82), (68, 69, 81, 80), (66, 67, 79, 78), (71, 61, 73, 83), (64, 65, 77, 76), (69, 70, 82, 81), (50, 48, 72, 74), (11, 13, 67, 66), (58, 57, 81, 82), (51, 50, 74, 75), (13, 15, 68, 67), (59, 58, 82, 83), (3, 5, 63, 62), (52, 51, 75, 76), (49, 59, 83, 73), (5, 7, 64, 63), (53, 52, 76, 77), (15, 17, 69, 68)])
me_cylinder_005.polygons.foreach_set('material_index', [0, 0, 0, 0, 0, 0, 0, 0, 0, 0, 0, 1, 0, 0, 0, 0, 0, 0, 0, 0, 0, 0, 0, 0, 0, 0, 0, 0, 0, 0, 0, 0, 0, 0, 0, 0, 0, 0, 0, 1, 1, 1, 1, 1, 1, 1, 1, 1, 1, 1, 1, 1, 1, 1, 1, 1, 1, 1, 1, 1, 1, 1, 1, 1, 1, 1, 1, 1, 1, 1, 1, 1, 1, 1])
_uv = me_cylinder_005.uv_layers.new(name='UVMap')
_uv.uv.foreach_set('vector', [0.08333, 0.5, 0.08333, 0.9583, 7.451e-08, 0.9583, 7.451e-08, 0.5, 0.8333, 0.5, 0.8333, 0.9583, 0.75, 0.9583, 0.75, 0.5, 0.75, 0.5, 0.75, 0.9583, 0.6667, 0.9583, 0.6667, 0.5, 0.6667, 0.5, 0.6667, 0.9583, 0.5833, 0.9583, 0.5833, 0.5, 0.5833, 0.5, 0.5833, 0.9583, 0.5, 0.9583, 0.5, 0.5, 0.5, 0.5, 0.5, 0.9583, 0.4167, 0.9583, 0.4167, 0.5, 0.4167, 0.5, 0.4167, 0.9583, 0.3333, 0.9583, 0.3333, 0.5, 0.3333, 0.5, 0.3333, 0.9583, 0.25, 0.9583, 0.25, 0.5, 0.25, 0.5, 0.25, 0.9583, 0.1667, 0.9583, 0.1667, 0.5, 0.1667, 0.5, 0.1667, 0.9583, 0.08333, 0.9583, 0.08333, 0.5, 1.0, 0.5, 1.0, 0.9583, 0.9167, 0.9583, 0.9167, 0.5, 0.921, 1.0, 0.9957, 1.0, 0.9957, 1.0, 0.921, 1.0, 0.9167, 0.5, 0.9167, 0.9583, 0.8333, 0.9583, 0.8333, 0.5, 0.75, 0.49, 0.87, 0.4578, 0.9578, 0.37, 0.99, 0.25, 0.9578, 0.13, 0.87, 0.04215, 0.75, 0.01, 0.63, 0.04215, 0.5422, 0.13, 0.51, 0.25, 0.5422, 0.37, 0.63, 0.4578, 0.9167, 0.9583, 1.0, 0.9583, 0.9957, 1.0, 0.921, 1.0, 0.8333, 0.9583, 0.9167, 0.9583, 0.9124, 1.0, 0.8376, 1.0, 0.75, 0.9583, 0.8333, 0.9583, 0.829, 1.0, 0.7543, 1.0, 0.6667, 0.9583, 0.75, 0.9583, 0.7457, 1.0, 0.671, 1.0, 0.5833, 0.9583, 0.6667, 0.9583, 0.6624, 1.0, 0.5876, 1.0, 0.5, 0.9583, 0.5833, 0.9583, 0.579, 1.0, 0.5043, 1.0, 0.4167, 0.9583, 0.5, 0.9583, 0.4957, 1.0, 0.421, 1.0, 0.3333, 0.9583, 0.4167, 0.9583, 0.4124, 1.0, 0.3376, 1.0, 0.25, 0.9583, 0.3333, 0.9583, 0.329, 1.0, 0.2543, 1.0, 0.1667, 0.9583, 0.25, 0.9583, 0.2457, 1.0, 0.171, 1.0, 0.08333, 0.9583, 0.1667, 0.9583, 0.1624, 1.0, 0.08765, 1.0, 7.451e-08, 0.9583, 0.08333, 0.9583, 0.07902, 1.0, 0.004314, 1.0, 0.004314, 1.0, 0.07902, 1.0, 0.07902, 1.0, 0.004314, 1.0, 0.5043, 1.0, 0.579, 1.0, 0.579, 1.0, 0.5043, 1.0, 0.5876, 1.0, 0.6624, 1.0, 0.6624, 1.0, 0.5876, 1.0, 0.671, 1.0, 0.7457, 1.0, 0.7457, 1.0, 0.671, 1.0, 0.7543, 1.0, 0.829, 1.0, 0.829, 1.0, 0.7543, 1.0, 0.08765, 1.0, 0.1624, 1.0, 0.1624, 1.0, 0.08765, 1.0, 0.8376, 1.0, 0.9124, 1.0, 0.9124, 1.0, 0.8376, 1.0, 0.171, 1.0, 0.2457, 1.0, 0.2457, 1.0, 0.171, 1.0, 0.921, 1.0, 0.9957, 1.0, 0.9957, 1.0, 0.921, 1.0, 0.2543, 1.0, 0.329, 1.0, 0.329, 1.0, 0.2543, 1.0, 0.3376, 1.0, 0.4124, 1.0, 0.4124, 1.0, 0.3376, 1.0, 0.421, 1.0, 0.4957, 1.0, 0.4957, 1.0, 0.421, 1.0, 0.3576, 0.4363, 0.25, 0.4652, 0.1424, 0.4363, 0.06367, 0.3576, 0.03485, 0.25, 0.06367, 0.1424, 0.1424, 0.06367, 0.25, 0.03485, 0.3576, 0.06367, 0.4363, 0.1424, 0.4652, 0.25, 0.4363, 0.3576, 0.08765, 1.0, 0.1624, 1.0, 0.1624, 1.0, 0.08765, 1.0, 0.4652, 0.25, 0.4363, 0.1424, 0.4363, 0.1424, 0.4652, 0.25, 0.1424, 0.4363, 0.25, 0.4652, 0.25, 0.4652, 0.1424, 0.4363, 0.8376, 1.0, 0.9124, 1.0, 0.9124, 1.0, 0.8376, 1.0, 0.004314, 1.0, 0.07902, 1.0, 0.07902, 1.0, 0.004314, 1.0, 0.4363, 0.1424, 0.3576, 0.06367, 0.3576, 0.06367, 0.4363, 0.1424, 0.421, 1.0, 0.4957, 1.0, 0.4957, 1.0, 0.421, 1.0, 0.3576, 0.06367, 0.25, 0.03485, 0.25, 0.03485, 0.3576, 0.06367, 0.3376, 1.0, 0.4124, 1.0, 0.4124, 1.0, 0.3376, 1.0, 0.7543, 1.0, 0.829, 1.0, 0.829, 1.0, 0.7543, 1.0, 0.25, 0.03485, 0.1424, 0.06367, 0.1424, 0.06367, 0.25, 0.03485, 0.171, 1.0, 0.2457, 1.0, 0.2457, 1.0, 0.171, 1.0, 0.5876, 1.0, 0.6624, 1.0, 0.6624, 1.0, 0.5876, 1.0, 0.004314, 1.0, 0.07902, 1.0, 0.07902, 1.0, 0.004314, 1.0, 0.421, 1.0, 0.4957, 1.0, 0.4957, 1.0, 0.421, 1.0, 0.2543, 1.0, 0.329, 1.0, 0.329, 1.0, 0.2543, 1.0, 0.08765, 1.0, 0.1624, 1.0, 0.1624, 1.0, 0.08765, 1.0, 0.8376, 1.0, 0.9124, 1.0, 0.9124, 1.0, 0.8376, 1.0, 0.671, 1.0, 0.7457, 1.0, 0.7457, 1.0, 0.671, 1.0, 0.5043, 1.0, 0.579, 1.0, 0.579, 1.0, 0.5043, 1.0, 0.921, 1.0, 0.9957, 1.0, 0.9957, 1.0, 0.921, 1.0, 0.3376, 1.0, 0.4124, 1.0, 0.4124, 1.0, 0.3376, 1.0, 0.7543, 1.0, 0.829, 1.0, 0.829, 1.0, 0.7543, 1.0, 0.06367, 0.3576, 0.1424, 0.4363, 0.1424, 0.4363, 0.06367, 0.3576, 0.5043, 1.0, 0.579, 1.0, 0.579, 1.0, 0.5043, 1.0, 0.4363, 0.3576, 0.4652, 0.25, 0.4652, 0.25, 0.4363, 0.3576, 0.03485, 0.25, 0.06367, 0.3576, 0.06367, 0.3576, 0.03485, 0.25, 0.5876, 1.0, 0.6624, 1.0, 0.6624, 1.0, 0.5876, 1.0, 0.3576, 0.4363, 0.4363, 0.3576, 0.4363, 0.3576, 0.3576, 0.4363, 0.171, 1.0, 0.2457, 1.0, 0.2457, 1.0, 0.171, 1.0, 0.06367, 0.1424, 0.03485, 0.25, 0.03485, 0.25, 0.06367, 0.1424, 0.25, 0.4652, 0.3576, 0.4363, 0.3576, 0.4363, 0.25, 0.4652, 0.2543, 1.0, 0.329, 1.0, 0.329, 1.0, 0.2543, 1.0, 0.1424, 0.06367, 0.06367, 0.1424, 0.06367, 0.1424, 0.1424, 0.06367, 0.671, 1.0, 0.7457, 1.0, 0.7457, 1.0, 0.671, 1.0])
me_cylinder_005.materials.append(mat_s4)
me_cylinder_005.materials.append(mat_metal)
me_cylinder_005.use_remesh_fix_poles = True
me_cylinder_005.use_remesh_preserve_attributes = False
me_cylinder_005.use_mirror_vertex_groups = False
me_cylinder_005.update()
me_cylinder_006 = bpy.data.meshes.new('Cylinder.006')
me_cylinder_006.from_pydata([(0.0, 0.5, -0.3), (-0.1793, 0.3105, 0.3), (0.25, 0.433, -0.3), (-0.3105, 0.1793, 0.3), (0.433, 0.25, -0.3), (-0.3586, -1.922e-07, 0.3), (0.5, -2.186e-08, -0.3), (-0.3105, -0.1793, 0.3), (0.433, -0.25, -0.3), (-0.1793, -0.3105, 0.3), (0.25, -0.433, -0.3), (9.313e-08, -0.3586, 0.3), (7.55e-08, -0.5, -0.3), (0.1793, -0.3105, 0.3), (-0.25, -0.433, -0.3), (0.3105, -0.1793, 0.3), (-0.433, -0.25, -0.3), (0.3586, -1.043e-08, 0.3), (-0.5, -2.325e-07, -0.3), (0.3105, 0.1793, 0.3), (-0.433, 0.25, -0.3), (0.1793, 0.3105, 0.3), (-0.25, 0.433, -0.3), (-3.278e-08, 0.3586, 0.3), (-4.098e-08, 0.4482, 0.3), (0.0, 0.5, 0.25), (0.2241, 0.3882, 0.3), (0.25, 0.433, 0.25), (0.3882, 0.2241, 0.3), (0.433, 0.25, 0.25), (0.4482, -1.304e-08, 0.3), (0.5, -2.186e-08, 0.25), (0.3882, -0.2241, 0.3), (0.433, -0.25, 0.25), (0.2241, -0.3882, 0.3), (0.25, -0.433, 0.25), (1.164e-07, -0.4482, 0.3), (7.55e-08, -0.5, 0.25), (-0.2241, -0.3882, 0.3), (-0.25, -0.433, 0.25), (-0.3882, -0.2241, 0.3), (-0.433, -0.25, 0.25), (-0.4482, -2.403e-07, 0.3), (-0.5, -2.325e-07, 0.25), (-0.3882, 0.2241, 0.3), (-0.433, 0.25, 0.25), (-0.2241, 0.3882, 0.3), (-0.25, 0.433, 0.25), (-0.1524, 0.264, 0.3), (-2.787e-08, 0.3048, 0.3), (-0.264, 0.1524, 0.3), (-0.3048, -1.634e-07, 0.3), (-0.264, -0.1524, 0.3), (-0.1524, -0.264, 0.3), (7.916e-08, -0.3048, 0.3), (0.1524, -0.264, 0.3), (0.264, -0.1524, 0.3), (0.3048, -8.866e-09, 0.3), (0.264, 0.1524, 0.3), (0.1524, 0.264, 0.3), (-0.1793, 0.3105, 0.35), (-3.278e-08, 0.3586, 0.35), (-0.3105, 0.1793, 0.35), (-0.3586, -1.922e-07, 0.35), (-0.3105, -0.1793, 0.35), (-0.1793, -0.3105, 0.35), (9.313e-08, -0.3586, 0.35), (0.1793, -0.3105, 0.35), (0.3105, -0.1793, 0.35), (0.3586, -1.043e-08, 0.35), (0.3105, 0.1793, 0.35), (0.1793, 0.3105, 0.35), (-0.1524, 0.264, 0.35), (-2.787e-08, 0.3048, 0.35), (-0.264, 0.1524, 0.35), (-0.3048, -1.634e-07, 0.35), (-0.264, -0.1524, 0.35), (-0.1524, -0.264, 0.35), (7.916e-08, -0.3048, 0.35), (0.1524, -0.264, 0.35), (0.264, -0.1524, 0.35), (0.3048, -8.866e-09, 0.35), (0.264, 0.1524, 0.35), (0.1524, 0.264, 0.35)], [], [(22, 47, 25, 0), (4, 29, 31, 6), (6, 31, 33, 8), (8, 33, 35, 10), (10, 35, 37, 12), (12, 37, 39, 14), (14, 39, 41, 16), (16, 41, 43, 18), (18, 43, 45, 20), (20, 45, 47, 22), (0, 25, 27, 2), (21, 23, 61, 71), (2, 27, 29, 4), (0, 2, 4, 6, 8, 10, 12, 14, 16, 18, 20, 22), (27, 25, 24, 26), (29, 27, 26, 28), (31, 29, 28, 30), (33, 31, 30, 32), (35, 33, 32, 34), (37, 35, 34, 36), (39, 37, 36, 38), (41, 39, 38, 40), (43, 41, 40, 42), (45, 43, 42, 44), (47, 45, 44, 46), (25, 47, 46, 24), (24, 46, 1, 23), (36, 34, 13, 11), (34, 32, 15, 13), (32, 30, 17, 15), (30, 28, 19, 17), (46, 44, 3, 1), (28, 26, 21, 19), (44, 42, 5, 3), (26, 24, 23, 21), (42, 40, 7, 5), (40, 38, 9, 7), (38, 36, 11, 9), (59, 49, 48, 50, 51, 52, 53, 54, 55, 56, 57, 58), (1, 3, 62, 60), (57, 56, 80, 81), (48, 49, 73, 72), (19, 21, 71, 70), (23, 1, 60, 61), (56, 55, 79, 80), (9, 11, 66, 65), (55, 54, 78, 79), (7, 9, 65, 64), (17, 19, 70, 69), (54, 53, 77, 78), (62, 63, 75, 74), (67, 68, 80, 79), (61, 60, 72, 73), (65, 66, 78, 77), (63, 64, 76, 75), (60, 62, 74, 72), (70, 71, 83, 82), (68, 69, 81, 80), (66, 67, 79, 78), (71, 61, 73, 83), (64, 65, 77, 76), (69, 70, 82, 81), (50, 48, 72, 74), (11, 13, 67, 66), (58, 57, 81, 82), (51, 50, 74, 75), (13, 15, 68, 67), (59, 58, 82, 83), (3, 5, 63, 62), (52, 51, 75, 76), (49, 59, 83, 73), (5, 7, 64, 63), (53, 52, 76, 77), (15, 17, 69, 68)])
me_cylinder_006.polygons.foreach_set('material_index', [0, 0, 0, 0, 0, 0, 0, 0, 0, 0, 0, 1, 0, 0, 0, 0, 0, 0, 0, 0, 0, 0, 0, 0, 0, 0, 0, 0, 0, 0, 0, 0, 0, 0, 0, 0, 0, 0, 0, 1, 1, 1, 1, 1, 1, 1, 1, 1, 1, 1, 1, 1, 1, 1, 1, 1, 1, 1, 1, 1, 1, 1, 1, 1, 1, 1, 1, 1, 1, 1, 1, 1, 1, 1])
_uv = me_cylinder_006.uv_layers.new(name='UVMap')
_uv.uv.foreach_set('vector', [0.08333, 0.5, 0.08333, 0.9583, 7.451e-08, 0.9583, 7.451e-08, 0.5, 0.8333, 0.5, 0.8333, 0.9583, 0.75, 0.9583, 0.75, 0.5, 0.75, 0.5, 0.75, 0.9583, 0.6667, 0.9583, 0.6667, 0.5, 0.6667, 0.5, 0.6667, 0.9583, 0.5833, 0.9583, 0.5833, 0.5, 0.5833, 0.5, 0.5833, 0.9583, 0.5, 0.9583, 0.5, 0.5, 0.5, 0.5, 0.5, 0.9583, 0.4167, 0.9583, 0.4167, 0.5, 0.4167, 0.5, 0.4167, 0.9583, 0.3333, 0.9583, 0.3333, 0.5, 0.3333, 0.5, 0.3333, 0.9583, 0.25, 0.9583, 0.25, 0.5, 0.25, 0.5, 0.25, 0.9583, 0.1667, 0.9583, 0.1667, 0.5, 0.1667, 0.5, 0.1667, 0.9583, 0.08333, 0.9583, 0.08333, 0.5, 1.0, 0.5, 1.0, 0.9583, 0.9167, 0.9583, 0.9167, 0.5, 0.921, 1.0, 0.9957, 1.0, 0.9957, 1.0, 0.921, 1.0, 0.9167, 0.5, 0.9167, 0.9583, 0.8333, 0.9583, 0.8333, 0.5, 0.75, 0.49, 0.87, 0.4578, 0.9578, 0.37, 0.99, 0.25, 0.9578, 0.13, 0.87, 0.04215, 0.75, 0.01, 0.63, 0.04215, 0.5422, 0.13, 0.51, 0.25, 0.5422, 0.37, 0.63, 0.4578, 0.9167, 0.9583, 1.0, 0.9583, 0.9957, 1.0, 0.921, 1.0, 0.8333, 0.9583, 0.9167, 0.9583, 0.9124, 1.0, 0.8376, 1.0, 0.75, 0.9583, 0.8333, 0.9583, 0.829, 1.0, 0.7543, 1.0, 0.6667, 0.9583, 0.75, 0.9583, 0.7457, 1.0, 0.671, 1.0, 0.5833, 0.9583, 0.6667, 0.9583, 0.6624, 1.0, 0.5876, 1.0, 0.5, 0.9583, 0.5833, 0.9583, 0.579, 1.0, 0.5043, 1.0, 0.4167, 0.9583, 0.5, 0.9583, 0.4957, 1.0, 0.421, 1.0, 0.3333, 0.9583, 0.4167, 0.9583, 0.4124, 1.0, 0.3376, 1.0, 0.25, 0.9583, 0.3333, 0.9583, 0.329, 1.0, 0.2543, 1.0, 0.1667, 0.9583, 0.25, 0.9583, 0.2457, 1.0, 0.171, 1.0, 0.08333, 0.9583, 0.1667, 0.9583, 0.1624, 1.0, 0.08765, 1.0, 7.451e-08, 0.9583, 0.08333, 0.9583, 0.07902, 1.0, 0.004314, 1.0, 0.004314, 1.0, 0.07902, 1.0, 0.07902, 1.0, 0.004314, 1.0, 0.5043, 1.0, 0.579, 1.0, 0.579, 1.0, 0.5043, 1.0, 0.5876, 1.0, 0.6624, 1.0, 0.6624, 1.0, 0.5876, 1.0, 0.671, 1.0, 0.7457, 1.0, 0.7457, 1.0, 0.671, 1.0, 0.7543, 1.0, 0.829, 1.0, 0.829, 1.0, 0.7543, 1.0, 0.08765, 1.0, 0.1624, 1.0, 0.1624, 1.0, 0.08765, 1.0, 0.8376, 1.0, 0.9124, 1.0, 0.9124, 1.0, 0.8376, 1.0, 0.171, 1.0, 0.2457, 1.0, 0.2457, 1.0, 0.171, 1.0, 0.921, 1.0, 0.9957, 1.0, 0.9957, 1.0, 0.921, 1.0, 0.2543, 1.0, 0.329, 1.0, 0.329, 1.0, 0.2543, 1.0, 0.3376, 1.0, 0.4124, 1.0, 0.4124, 1.0, 0.3376, 1.0, 0.421, 1.0, 0.4957, 1.0, 0.4957, 1.0, 0.421, 1.0, 0.3576, 0.4363, 0.25, 0.4652, 0.1424, 0.4363, 0.06367, 0.3576, 0.03485, 0.25, 0.06367, 0.1424, 0.1424, 0.06367, 0.25, 0.03485, 0.3576, 0.06367, 0.4363, 0.1424, 0.4652, 0.25, 0.4363, 0.3576, 0.08765, 1.0, 0.1624, 1.0, 0.1624, 1.0, 0.08765, 1.0, 0.4652, 0.25, 0.4363, 0.1424, 0.4363, 0.1424, 0.4652, 0.25, 0.1424, 0.4363, 0.25, 0.4652, 0.25, 0.4652, 0.1424, 0.4363, 0.8376, 1.0, 0.9124, 1.0, 0.9124, 1.0, 0.8376, 1.0, 0.004314, 1.0, 0.07902, 1.0, 0.07902, 1.0, 0.004314, 1.0, 0.4363, 0.1424, 0.3576, 0.06367, 0.3576, 0.06367, 0.4363, 0.1424, 0.421, 1.0, 0.4957, 1.0, 0.4957, 1.0, 0.421, 1.0, 0.3576, 0.06367, 0.25, 0.03485, 0.25, 0.03485, 0.3576, 0.06367, 0.3376, 1.0, 0.4124, 1.0, 0.4124, 1.0, 0.3376, 1.0, 0.7543, 1.0, 0.829, 1.0, 0.829, 1.0, 0.7543, 1.0, 0.25, 0.03485, 0.1424, 0.06367, 0.1424, 0.06367, 0.25, 0.03485, 0.171, 1.0, 0.2457, 1.0, 0.2457, 1.0, 0.171, 1.0, 0.5876, 1.0, 0.6624, 1.0, 0.6624, 1.0, 0.5876, 1.0, 0.004314, 1.0, 0.07902, 1.0, 0.07902, 1.0, 0.004314, 1.0, 0.421, 1.0, 0.4957, 1.0, 0.4957, 1.0, 0.421, 1.0, 0.2543, 1.0, 0.329, 1.0, 0.329, 1.0, 0.2543, 1.0, 0.08765, 1.0, 0.1624, 1.0, 0.1624, 1.0, 0.08765, 1.0, 0.8376, 1.0, 0.9124, 1.0, 0.9124, 1.0, 0.8376, 1.0, 0.671, 1.0, 0.7457, 1.0, 0.7457, 1.0, 0.671, 1.0, 0.5043, 1.0, 0.579, 1.0, 0.579, 1.0, 0.5043, 1.0, 0.921, 1.0, 0.9957, 1.0, 0.9957, 1.0, 0.921, 1.0, 0.3376, 1.0, 0.4124, 1.0, 0.4124, 1.0, 0.3376, 1.0, 0.7543, 1.0, 0.829, 1.0, 0.829, 1.0, 0.7543, 1.0, 0.06367, 0.3576, 0.1424, 0.4363, 0.1424, 0.4363, 0.06367, 0.3576, 0.5043, 1.0, 0.579, 1.0, 0.579, 1.0, 0.5043, 1.0, 0.4363, 0.3576, 0.4652, 0.25, 0.4652, 0.25, 0.4363, 0.3576, 0.03485, 0.25, 0.06367, 0.3576, 0.06367, 0.3576, 0.03485, 0.25, 0.5876, 1.0, 0.6624, 1.0, 0.6624, 1.0, 0.5876, 1.0, 0.3576, 0.4363, 0.4363, 0.3576, 0.4363, 0.3576, 0.3576, 0.4363, 0.171, 1.0, 0.2457, 1.0, 0.2457, 1.0, 0.171, 1.0, 0.06367, 0.1424, 0.03485, 0.25, 0.03485, 0.25, 0.06367, 0.1424, 0.25, 0.4652, 0.3576, 0.4363, 0.3576, 0.4363, 0.25, 0.4652, 0.2543, 1.0, 0.329, 1.0, 0.329, 1.0, 0.2543, 1.0, 0.1424, 0.06367, 0.06367, 0.1424, 0.06367, 0.1424, 0.1424, 0.06367, 0.671, 1.0, 0.7457, 1.0, 0.7457, 1.0, 0.671, 1.0])
me_cylinder_006.materials.append(mat_s1)
me_cylinder_006.materials.append(mat_metal)
me_cylinder_006.use_remesh_fix_poles = True
me_cylinder_006.use_remesh_preserve_attributes = False
me_cylinder_006.use_mirror_vertex_groups = False
me_cylinder_006.update()
me_cylinder_008 = bpy.data.meshes.new('Cylinder.008')
me_cylinder_008.from_pydata([(-2.07e-09, 0.25, -0.05), (-2.07e-09, 0.25, 0.05), (0.125, 0.2165, -0.05), (0.125, 0.2165, 0.05), (0.2165, 0.125, -0.05), (0.2165, 0.125, 0.05), (0.25, -4.735e-08, -0.05), (0.25, -4.735e-08, 0.05), (0.2165, -0.125, -0.05), (0.2165, -0.125, 0.05), (0.125, -0.2165, -0.05), (0.125, -0.2165, 0.05), (3.568e-08, -0.25, -0.05), (3.568e-08, -0.25, 0.05), (-0.125, -0.2165, -0.05), (-0.125, -0.2165, 0.05), (-0.2165, -0.125, -0.05), (-0.2165, -0.125, 0.05), (-0.25, -1.527e-07, -0.05), (-0.25, -1.527e-07, 0.05), (-0.2165, 0.125, -0.05), (-0.2165, 0.125, 0.05), (-0.125, 0.2165, -0.05), (-0.125, 0.2165, 0.05), (0.125, 0.4665, 0.0), (0.3415, 0.3415, 0.0), (0.4665, 0.125, 0.0), (0.4665, -0.125, 0.0), (0.3415, -0.3415, 0.0), (0.125, -0.4665, 0.0), (-0.125, -0.4665, 0.0), (-0.3415, -0.3415, 0.0), (-0.4665, -0.125, 0.0), (-0.4665, 0.125, 0.0), (-0.3415, 0.3415, 0.0), (-0.125, 0.4665, 0.0), (-1.242e-09, 0.15, -0.03), (0.075, 0.1299, -0.03), (0.075, 0.1299, 0.03), (-1.242e-09, 0.15, 0.03), (0.1299, 0.075, -0.03), (0.1299, 0.075, 0.03), (0.15, -2.841e-08, -0.03), (0.15, -2.841e-08, 0.03), (0.1299, -0.075, -0.03), (0.1299, -0.075, 0.03), (0.075, -0.1299, -0.03), (0.075, -0.1299, 0.03), (2.141e-08, -0.15, -0.03), (2.141e-08, -0.15, 0.03), (-0.075, -0.1299, -0.03), (-0.075, -0.1299, 0.03), (-0.1299, -0.075, -0.03), (-0.1299, -0.075, 0.03), (-0.15, -9.159e-08, -0.03), (-0.15, -9.159e-08, 0.03), (-0.1299, 0.075, -0.03), (-0.1299, 0.075, 0.03), (-0.075, 0.1299, -0.03), (-0.075, 0.1299, 0.03)], [], [(2, 3, 25), (4, 5, 26), (6, 7, 27), (8, 9, 28), (10, 11, 29), (12, 13, 30), (14, 15, 31), (16, 17, 32), (18, 19, 33), (20, 21, 34), (21, 19, 55, 57), (22, 23, 35), (11, 9, 45, 47), (0, 1, 24), (1, 3, 24), (3, 2, 24), (2, 0, 24), (3, 5, 25), (5, 4, 25), (4, 2, 25), (5, 7, 26), (7, 6, 26), (6, 4, 26), (7, 9, 27), (9, 8, 27), (8, 6, 27), (9, 11, 28), (11, 10, 28), (10, 8, 28), (11, 13, 29), (13, 12, 29), (12, 10, 29), (13, 15, 30), (15, 14, 30), (14, 12, 30), (15, 17, 31), (17, 16, 31), (16, 14, 31), (17, 19, 32), (19, 18, 32), (18, 16, 32), (19, 21, 33), (21, 20, 33), (20, 18, 33), (21, 23, 34), (23, 22, 34), (22, 20, 34), (23, 1, 35), (1, 0, 35), (0, 22, 35), (59, 57, 56, 58), (39, 59, 58, 36), (4, 6, 42, 40), (14, 16, 52, 50), (0, 2, 37, 36), (7, 5, 41, 43), (17, 15, 51, 53), (3, 1, 39, 38), (10, 12, 48, 46), (20, 22, 58, 56), (13, 11, 47, 49), (23, 21, 57, 59), (6, 8, 44, 42), (16, 18, 54, 52), (9, 7, 43, 45), (19, 17, 53, 55), (2, 4, 40, 37), (12, 14, 50, 48), (22, 0, 36, 58), (5, 3, 38, 41), (15, 13, 49, 51), (1, 23, 59, 39), (8, 10, 46, 44), (18, 20, 56, 54), (57, 55, 54, 56), (55, 53, 52, 54), (53, 51, 50, 52), (51, 49, 48, 50), (49, 47, 46, 48), (47, 45, 44, 46), (45, 43, 42, 44), (43, 41, 40, 42), (41, 38, 37, 40), (38, 39, 36, 37)])
me_cylinder_008.polygons.foreach_set('material_index', [1, 1, 1, 1, 1, 1, 1, 1, 1, 1, 0, 1, 0, 1, 1, 1, 1, 1, 1, 1, 1, 1, 1, 1, 1, 1, 1, 1, 1, 1, 1, 1, 1, 1, 1, 1, 1, 1, 1, 1, 1, 1, 1, 1, 1, 1, 1, 1, 1, 1, 0, 0, 0, 0, 0, 0, 0, 0, 0, 0, 0, 0, 0, 0, 0, 0, 0, 0, 0, 0, 0, 0, 0, 0, 0, 0, 0, 0, 0, 0, 0, 0, 0, 0])
_uv = me_cylinder_008.uv_layers.new(name='UVMap')
_uv.uv.foreach_set('vector', [0.9167, 0.5, 0.9167, 1.0, 0.875, 0.75, 0.8333, 0.5, 0.8333, 1.0, 0.7917, 0.75, 0.75, 0.5, 0.75, 1.0, 0.7083, 0.75, 0.6667, 0.5, 0.6667, 1.0, 0.625, 0.75, 0.5833, 0.5, 0.5833, 1.0, 0.5417, 0.75, 0.5, 0.5, 0.5, 1.0, 0.4583, 0.75, 0.4167, 0.5, 0.4167, 1.0, 0.375, 0.75, 0.3333, 0.5, 0.3333, 1.0, 0.2917, 0.75, 0.25, 0.5, 0.25, 1.0, 0.2083, 0.75, 0.1667, 0.5, 0.1667, 1.0, 0.125, 0.75, 0.1667, 1.0, 0.25, 1.0, 0.25, 1.0, 0.1667, 1.0, 0.08333, 0.5, 0.08333, 1.0, 0.04167, 0.75, 0.5833, 1.0, 0.6667, 1.0, 0.6667, 1.0, 0.5833, 1.0, 1.0, 0.5, 1.0, 1.0, 0.9583, 0.75, 1.0, 1.0, 0.9167, 1.0, 0.9583, 0.75, 0.9167, 1.0, 0.9167, 0.5, 0.9583, 0.75, 0.9167, 0.5, 1.0, 0.5, 0.9583, 0.75, 0.9167, 1.0, 0.8333, 1.0, 0.875, 0.75, 0.8333, 1.0, 0.8333, 0.5, 0.875, 0.75, 0.8333, 0.5, 0.9167, 0.5, 0.875, 0.75, 0.8333, 1.0, 0.75, 1.0, 0.7917, 0.75, 0.75, 1.0, 0.75, 0.5, 0.7917, 0.75, 0.75, 0.5, 0.8333, 0.5, 0.7917, 0.75, 0.75, 1.0, 0.6667, 1.0, 0.7083, 0.75, 0.6667, 1.0, 0.6667, 0.5, 0.7083, 0.75, 0.6667, 0.5, 0.75, 0.5, 0.7083, 0.75, 0.6667, 1.0, 0.5833, 1.0, 0.625, 0.75, 0.5833, 1.0, 0.5833, 0.5, 0.625, 0.75, 0.5833, 0.5, 0.6667, 0.5, 0.625, 0.75, 0.5833, 1.0, 0.5, 1.0, 0.5417, 0.75, 0.5, 1.0, 0.5, 0.5, 0.5417, 0.75, 0.5, 0.5, 0.5833, 0.5, 0.5417, 0.75, 0.5, 1.0, 0.4167, 1.0, 0.4583, 0.75, 0.4167, 1.0, 0.4167, 0.5, 0.4583, 0.75, 0.4167, 0.5, 0.5, 0.5, 0.4583, 0.75, 0.4167, 1.0, 0.3333, 1.0, 0.375, 0.75, 0.3333, 1.0, 0.3333, 0.5, 0.375, 0.75, 0.3333, 0.5, 0.4167, 0.5, 0.375, 0.75, 0.3333, 1.0, 0.25, 1.0, 0.2917, 0.75, 0.25, 1.0, 0.25, 0.5, 0.2917, 0.75, 0.25, 0.5, 0.3333, 0.5, 0.2917, 0.75, 0.25, 1.0, 0.1667, 1.0, 0.2083, 0.75, 0.1667, 1.0, 0.1667, 0.5, 0.2083, 0.75, 0.1667, 0.5, 0.25, 0.5, 0.2083, 0.75, 0.1667, 1.0, 0.08333, 1.0, 0.125, 0.75, 0.08333, 1.0, 0.08333, 0.5, 0.125, 0.75, 0.08333, 0.5, 0.1667, 0.5, 0.125, 0.75, 0.08333, 1.0, 7.451e-08, 1.0, 0.04167, 0.75, 7.451e-08, 1.0, 7.451e-08, 0.5, 0.04167, 0.75, 7.451e-08, 0.5, 0.08333, 0.5, 0.04167, 0.75, 0.08333, 1.0, 0.1667, 1.0, 0.1667, 0.5, 0.08333, 0.5, 7.451e-08, 1.0, 0.08333, 1.0, 0.08333, 0.5, 7.451e-08, 0.5, 0.8333, 0.5, 0.75, 0.5, 0.75, 0.5, 0.8333, 0.5, 0.4167, 0.5, 0.3333, 0.5, 0.3333, 0.5, 0.4167, 0.5, 1.0, 0.5, 0.9167, 0.5, 0.9167, 0.5, 1.0, 0.5, 0.75, 1.0, 0.8333, 1.0, 0.8333, 1.0, 0.75, 1.0, 0.3333, 1.0, 0.4167, 1.0, 0.4167, 1.0, 0.3333, 1.0, 0.9167, 1.0, 1.0, 1.0, 1.0, 1.0, 0.9167, 1.0, 0.5833, 0.5, 0.5, 0.5, 0.5, 0.5, 0.5833, 0.5, 0.1667, 0.5, 0.08333, 0.5, 0.08333, 0.5, 0.1667, 0.5, 0.5, 1.0, 0.5833, 1.0, 0.5833, 1.0, 0.5, 1.0, 0.08333, 1.0, 0.1667, 1.0, 0.1667, 1.0, 0.08333, 1.0, 0.75, 0.5, 0.6667, 0.5, 0.6667, 0.5, 0.75, 0.5, 0.3333, 0.5, 0.25, 0.5, 0.25, 0.5, 0.3333, 0.5, 0.6667, 1.0, 0.75, 1.0, 0.75, 1.0, 0.6667, 1.0, 0.25, 1.0, 0.3333, 1.0, 0.3333, 1.0, 0.25, 1.0, 0.9167, 0.5, 0.8333, 0.5, 0.8333, 0.5, 0.9167, 0.5, 0.5, 0.5, 0.4167, 0.5, 0.4167, 0.5, 0.5, 0.5, 0.08333, 0.5, 7.451e-08, 0.5, 7.451e-08, 0.5, 0.08333, 0.5, 0.8333, 1.0, 0.9167, 1.0, 0.9167, 1.0, 0.8333, 1.0, 0.4167, 1.0, 0.5, 1.0, 0.5, 1.0, 0.4167, 1.0, 7.451e-08, 1.0, 0.08333, 1.0, 0.08333, 1.0, 7.451e-08, 1.0, 0.6667, 0.5, 0.5833, 0.5, 0.5833, 0.5, 0.6667, 0.5, 0.25, 0.5, 0.1667, 0.5, 0.1667, 0.5, 0.25, 0.5, 0.1667, 1.0, 0.25, 1.0, 0.25, 0.5, 0.1667, 0.5, 0.25, 1.0, 0.3333, 1.0, 0.3333, 0.5, 0.25, 0.5, 0.3333, 1.0, 0.4167, 1.0, 0.4167, 0.5, 0.3333, 0.5, 0.4167, 1.0, 0.5, 1.0, 0.5, 0.5, 0.4167, 0.5, 0.5, 1.0, 0.5833, 1.0, 0.5833, 0.5, 0.5, 0.5, 0.5833, 1.0, 0.6667, 1.0, 0.6667, 0.5, 0.5833, 0.5, 0.6667, 1.0, 0.75, 1.0, 0.75, 0.5, 0.6667, 0.5, 0.75, 1.0, 0.8333, 1.0, 0.8333, 0.5, 0.75, 0.5, 0.8333, 1.0, 0.9167, 1.0, 0.9167, 0.5, 0.8333, 0.5, 0.9167, 1.0, 1.0, 1.0, 1.0, 0.5, 0.9167, 0.5])
me_cylinder_008.materials.append(mat_s3)
me_cylinder_008.materials.append(mat_metal)
me_cylinder_008.use_remesh_fix_poles = True
me_cylinder_008.use_remesh_preserve_attributes = False
me_cylinder_008.use_mirror_vertex_groups = False
me_cylinder_008.update()
me_cylinder_009 = bpy.data.meshes.new('Cylinder.009')
me_cylinder_009.from_pydata([(-2.07e-09, 0.25, -0.05), (-2.07e-09, 0.25, 0.05), (0.125, 0.2165, -0.05), (0.125, 0.2165, 0.05), (0.2165, 0.125, -0.05), (0.2165, 0.125, 0.05), (0.25, -4.735e-08, -0.05), (0.25, -4.735e-08, 0.05), (0.2165, -0.125, -0.05), (0.2165, -0.125, 0.05), (0.125, -0.2165, -0.05), (0.125, -0.2165, 0.05), (3.568e-08, -0.25, -0.05), (3.568e-08, -0.25, 0.05), (-0.125, -0.2165, -0.05), (-0.125, -0.2165, 0.05), (-0.2165, -0.125, -0.05), (-0.2165, -0.125, 0.05), (-0.25, -1.527e-07, -0.05), (-0.25, -1.527e-07, 0.05), (-0.2165, 0.125, -0.05), (-0.2165, 0.125, 0.05), (-0.125, 0.2165, -0.05), (-0.125, 0.2165, 0.05), (0.125, 0.4665, 0.0), (0.3415, 0.3415, 0.0), (0.4665, 0.125, 0.0), (0.4665, -0.125, 0.0), (0.3415, -0.3415, 0.0), (0.125, -0.4665, 0.0), (-0.125, -0.4665, 0.0), (-0.3415, -0.3415, 0.0), (-0.4665, -0.125, 0.0), (-0.4665, 0.125, 0.0), (-0.3415, 0.3415, 0.0), (-0.125, 0.4665, 0.0), (-1.242e-09, 0.15, -0.03), (0.075, 0.1299, -0.03), (0.075, 0.1299, 0.03), (-1.242e-09, 0.15, 0.03), (0.1299, 0.075, -0.03), (0.1299, 0.075, 0.03), (0.15, -2.841e-08, -0.03), (0.15, -2.841e-08, 0.03), (0.1299, -0.075, -0.03), (0.1299, -0.075, 0.03), (0.075, -0.1299, -0.03), (0.075, -0.1299, 0.03), (2.141e-08, -0.15, -0.03), (2.141e-08, -0.15, 0.03), (-0.075, -0.1299, -0.03), (-0.075, -0.1299, 0.03), (-0.1299, -0.075, -0.03), (-0.1299, -0.075, 0.03), (-0.15, -9.159e-08, -0.03), (-0.15, -9.159e-08, 0.03), (-0.1299, 0.075, -0.03), (-0.1299, 0.075, 0.03), (-0.075, 0.1299, -0.03), (-0.075, 0.1299, 0.03)], [], [(2, 3, 25), (4, 5, 26), (6, 7, 27), (8, 9, 28), (10, 11, 29), (12, 13, 30), (14, 15, 31), (16, 17, 32), (18, 19, 33), (20, 21, 34), (21, 19, 55, 57), (22, 23, 35), (11, 9, 45, 47), (0, 1, 24), (1, 3, 24), (3, 2, 24), (2, 0, 24), (3, 5, 25), (5, 4, 25), (4, 2, 25), (5, 7, 26), (7, 6, 26), (6, 4, 26), (7, 9, 27), (9, 8, 27), (8, 6, 27), (9, 11, 28), (11, 10, 28), (10, 8, 28), (11, 13, 29), (13, 12, 29), (12, 10, 29), (13, 15, 30), (15, 14, 30), (14, 12, 30), (15, 17, 31), (17, 16, 31), (16, 14, 31), (17, 19, 32), (19, 18, 32), (18, 16, 32), (19, 21, 33), (21, 20, 33), (20, 18, 33), (21, 23, 34), (23, 22, 34), (22, 20, 34), (23, 1, 35), (1, 0, 35), (0, 22, 35), (59, 57, 56, 58), (39, 59, 58, 36), (4, 6, 42, 40), (14, 16, 52, 50), (0, 2, 37, 36), (7, 5, 41, 43), (17, 15, 51, 53), (3, 1, 39, 38), (10, 12, 48, 46), (20, 22, 58, 56), (13, 11, 47, 49), (23, 21, 57, 59), (6, 8, 44, 42), (16, 18, 54, 52), (9, 7, 43, 45), (19, 17, 53, 55), (2, 4, 40, 37), (12, 14, 50, 48), (22, 0, 36, 58), (5, 3, 38, 41), (15, 13, 49, 51), (1, 23, 59, 39), (8, 10, 46, 44), (18, 20, 56, 54), (57, 55, 54, 56), (55, 53, 52, 54), (53, 51, 50, 52), (51, 49, 48, 50), (49, 47, 46, 48), (47, 45, 44, 46), (45, 43, 42, 44), (43, 41, 40, 42), (41, 38, 37, 40), (38, 39, 36, 37)])
me_cylinder_009.polygons.foreach_set('material_index', [1, 1, 1, 1, 1, 1, 1, 1, 1, 1, 0, 1, 0, 1, 1, 1, 1, 1, 1, 1, 1, 1, 1, 1, 1, 1, 1, 1, 1, 1, 1, 1, 1, 1, 1, 1, 1, 1, 1, 1, 1, 1, 1, 1, 1, 1, 1, 1, 1, 1, 0, 0, 0, 0, 0, 0, 0, 0, 0, 0, 0, 0, 0, 0, 0, 0, 0, 0, 0, 0, 0, 0, 0, 0, 0, 0, 0, 0, 0, 0, 0, 0, 0, 0])
_uv = me_cylinder_009.uv_layers.new(name='UVMap')
_uv.uv.foreach_set('vector', [0.9167, 0.5, 0.9167, 1.0, 0.875, 0.75, 0.8333, 0.5, 0.8333, 1.0, 0.7917, 0.75, 0.75, 0.5, 0.75, 1.0, 0.7083, 0.75, 0.6667, 0.5, 0.6667, 1.0, 0.625, 0.75, 0.5833, 0.5, 0.5833, 1.0, 0.5417, 0.75, 0.5, 0.5, 0.5, 1.0, 0.4583, 0.75, 0.4167, 0.5, 0.4167, 1.0, 0.375, 0.75, 0.3333, 0.5, 0.3333, 1.0, 0.2917, 0.75, 0.25, 0.5, 0.25, 1.0, 0.2083, 0.75, 0.1667, 0.5, 0.1667, 1.0, 0.125, 0.75, 0.1667, 1.0, 0.25, 1.0, 0.25, 1.0, 0.1667, 1.0, 0.08333, 0.5, 0.08333, 1.0, 0.04167, 0.75, 0.5833, 1.0, 0.6667, 1.0, 0.6667, 1.0, 0.5833, 1.0, 1.0, 0.5, 1.0, 1.0, 0.9583, 0.75, 1.0, 1.0, 0.9167, 1.0, 0.9583, 0.75, 0.9167, 1.0, 0.9167, 0.5, 0.9583, 0.75, 0.9167, 0.5, 1.0, 0.5, 0.9583, 0.75, 0.9167, 1.0, 0.8333, 1.0, 0.875, 0.75, 0.8333, 1.0, 0.8333, 0.5, 0.875, 0.75, 0.8333, 0.5, 0.9167, 0.5, 0.875, 0.75, 0.8333, 1.0, 0.75, 1.0, 0.7917, 0.75, 0.75, 1.0, 0.75, 0.5, 0.7917, 0.75, 0.75, 0.5, 0.8333, 0.5, 0.7917, 0.75, 0.75, 1.0, 0.6667, 1.0, 0.7083, 0.75, 0.6667, 1.0, 0.6667, 0.5, 0.7083, 0.75, 0.6667, 0.5, 0.75, 0.5, 0.7083, 0.75, 0.6667, 1.0, 0.5833, 1.0, 0.625, 0.75, 0.5833, 1.0, 0.5833, 0.5, 0.625, 0.75, 0.5833, 0.5, 0.6667, 0.5, 0.625, 0.75, 0.5833, 1.0, 0.5, 1.0, 0.5417, 0.75, 0.5, 1.0, 0.5, 0.5, 0.5417, 0.75, 0.5, 0.5, 0.5833, 0.5, 0.5417, 0.75, 0.5, 1.0, 0.4167, 1.0, 0.4583, 0.75, 0.4167, 1.0, 0.4167, 0.5, 0.4583, 0.75, 0.4167, 0.5, 0.5, 0.5, 0.4583, 0.75, 0.4167, 1.0, 0.3333, 1.0, 0.375, 0.75, 0.3333, 1.0, 0.3333, 0.5, 0.375, 0.75, 0.3333, 0.5, 0.4167, 0.5, 0.375, 0.75, 0.3333, 1.0, 0.25, 1.0, 0.2917, 0.75, 0.25, 1.0, 0.25, 0.5, 0.2917, 0.75, 0.25, 0.5, 0.3333, 0.5, 0.2917, 0.75, 0.25, 1.0, 0.1667, 1.0, 0.2083, 0.75, 0.1667, 1.0, 0.1667, 0.5, 0.2083, 0.75, 0.1667, 0.5, 0.25, 0.5, 0.2083, 0.75, 0.1667, 1.0, 0.08333, 1.0, 0.125, 0.75, 0.08333, 1.0, 0.08333, 0.5, 0.125, 0.75, 0.08333, 0.5, 0.1667, 0.5, 0.125, 0.75, 0.08333, 1.0, 7.451e-08, 1.0, 0.04167, 0.75, 7.451e-08, 1.0, 7.451e-08, 0.5, 0.04167, 0.75, 7.451e-08, 0.5, 0.08333, 0.5, 0.04167, 0.75, 0.08333, 1.0, 0.1667, 1.0, 0.1667, 0.5, 0.08333, 0.5, 7.451e-08, 1.0, 0.08333, 1.0, 0.08333, 0.5, 7.451e-08, 0.5, 0.8333, 0.5, 0.75, 0.5, 0.75, 0.5, 0.8333, 0.5, 0.4167, 0.5, 0.3333, 0.5, 0.3333, 0.5, 0.4167, 0.5, 1.0, 0.5, 0.9167, 0.5, 0.9167, 0.5, 1.0, 0.5, 0.75, 1.0, 0.8333, 1.0, 0.8333, 1.0, 0.75, 1.0, 0.3333, 1.0, 0.4167, 1.0, 0.4167, 1.0, 0.3333, 1.0, 0.9167, 1.0, 1.0, 1.0, 1.0, 1.0, 0.9167, 1.0, 0.5833, 0.5, 0.5, 0.5, 0.5, 0.5, 0.5833, 0.5, 0.1667, 0.5, 0.08333, 0.5, 0.08333, 0.5, 0.1667, 0.5, 0.5, 1.0, 0.5833, 1.0, 0.5833, 1.0, 0.5, 1.0, 0.08333, 1.0, 0.1667, 1.0, 0.1667, 1.0, 0.08333, 1.0, 0.75, 0.5, 0.6667, 0.5, 0.6667, 0.5, 0.75, 0.5, 0.3333, 0.5, 0.25, 0.5, 0.25, 0.5, 0.3333, 0.5, 0.6667, 1.0, 0.75, 1.0, 0.75, 1.0, 0.6667, 1.0, 0.25, 1.0, 0.3333, 1.0, 0.3333, 1.0, 0.25, 1.0, 0.9167, 0.5, 0.8333, 0.5, 0.8333, 0.5, 0.9167, 0.5, 0.5, 0.5, 0.4167, 0.5, 0.4167, 0.5, 0.5, 0.5, 0.08333, 0.5, 7.451e-08, 0.5, 7.451e-08, 0.5, 0.08333, 0.5, 0.8333, 1.0, 0.9167, 1.0, 0.9167, 1.0, 0.8333, 1.0, 0.4167, 1.0, 0.5, 1.0, 0.5, 1.0, 0.4167, 1.0, 7.451e-08, 1.0, 0.08333, 1.0, 0.08333, 1.0, 7.451e-08, 1.0, 0.6667, 0.5, 0.5833, 0.5, 0.5833, 0.5, 0.6667, 0.5, 0.25, 0.5, 0.1667, 0.5, 0.1667, 0.5, 0.25, 0.5, 0.1667, 1.0, 0.25, 1.0, 0.25, 0.5, 0.1667, 0.5, 0.25, 1.0, 0.3333, 1.0, 0.3333, 0.5, 0.25, 0.5, 0.3333, 1.0, 0.4167, 1.0, 0.4167, 0.5, 0.3333, 0.5, 0.4167, 1.0, 0.5, 1.0, 0.5, 0.5, 0.4167, 0.5, 0.5, 1.0, 0.5833, 1.0, 0.5833, 0.5, 0.5, 0.5, 0.5833, 1.0, 0.6667, 1.0, 0.6667, 0.5, 0.5833, 0.5, 0.6667, 1.0, 0.75, 1.0, 0.75, 0.5, 0.6667, 0.5, 0.75, 1.0, 0.8333, 1.0, 0.8333, 0.5, 0.75, 0.5, 0.8333, 1.0, 0.9167, 1.0, 0.9167, 0.5, 0.8333, 0.5, 0.9167, 1.0, 1.0, 1.0, 1.0, 0.5, 0.9167, 0.5])
me_cylinder_009.materials.append(mat_s2)
me_cylinder_009.materials.append(mat_metal)
me_cylinder_009.use_remesh_fix_poles = True
me_cylinder_009.use_remesh_preserve_attributes = False
me_cylinder_009.use_mirror_vertex_groups = False
me_cylinder_009.update()

# ---- curves / text
txt_text = bpy.data.curves.new('Text', 'FONT')
txt_text.dimensions = '2D'
txt_text.body = 'Example vs Example\n5:5'
txt_text.materials.append(mat_black)
txt_text.use_path_clamp = True
txt_text.resolution_u = 4
txt_text.align_x = 'CENTER'
txt_text.align_y = 'CENTER'

# ---- objects
ob_camera = bpy.data.objects.new('Camera', cam_camera)
ob_arena = bpy.data.objects.new('Arena', me_cube_001)
ob_gem01 = bpy.data.objects.new('Gem01', me_cone)
ob_gem02 = bpy.data.objects.new('Gem02', me_cone_005)
ob_gem03 = bpy.data.objects.new('Gem03', me_cone_006)
ob_gem04 = bpy.data.objects.new('Gem04', me_cone_007)
ob_gem05 = bpy.data.objects.new('Gem05', me_cone_008)
ob_charge0 = bpy.data.objects.new('Charge0', me_cylinder_001)
ob_tick0 = bpy.data.objects.new('Tick0', me_cylinder_002)
ob_tick0cp = bpy.data.objects.new('Tick0cp', None)
ob_arenacenter = bpy.data.objects.new('ArenaCenter', None)
ob_gem11 = bpy.data.objects.new('Gem11', me_cone_009)
ob_gem12 = bpy.data.objects.new('Gem12', me_cone_010)
ob_gem13 = bpy.data.objects.new('Gem13', me_cone_011)
ob_gem14 = bpy.data.objects.new('Gem14', me_cone_012)
ob_gem15 = bpy.data.objects.new('Gem15', me_cone_013)
ob_charge1 = bpy.data.objects.new('Charge1', me_cylinder_003)
ob_tick1 = bpy.data.objects.new('Tick1', me_cylinder_004)
ob_tick0cp_001 = bpy.data.objects.new('Tick0cp.001', None)
ob_hero0 = bpy.data.objects.new('Hero0', me_cylinder_005)
ob_hero1 = bpy.data.objects.new('Hero1', me_cylinder_006)
ob_discref0 = bpy.data.objects.new('DiscRef0', me_cylinder_008)
ob_discref1 = bpy.data.objects.new('DiscRef1', me_cylinder_009)
ob_resulttext = bpy.data.objects.new('ResultText', txt_text)

# ---- transforms, parenting, visibility, modifiers, constraints
ob_camera.location = (8.5, 5.5, 62.0)
ob_camera.lock_rotations_4d = False
ob_camera.empty_display_type = 'ARROWS'
ob_camera.color = (0.0, 0.0, 0.0, 0.0)
ob_camera.display_type = 'WIRE'
ob_camera.lineart.crease_threshold = 0.0
ob_arena.location = (0.0, 0.0, 0.0)
ob_arena.lineart.crease_threshold = 0.0
ob_gem01.location = (-1.5, 11.0, 1.25)
ob_gem01.scale = (0.45, 0.45, 0.45)
ob_gem01.lineart.crease_threshold = 0.0
ob_gem02.location = (-1.5, 10.0, 1.25)
ob_gem02.scale = (0.45, 0.45, 0.45)
ob_gem02.lineart.crease_threshold = 0.0
ob_gem03.location = (-1.5, 9.0, 1.25)
ob_gem03.scale = (0.45, 0.45, 0.45)
ob_gem03.lineart.crease_threshold = 0.0
ob_gem04.location = (-1.5, 8.0, 1.25)
ob_gem04.scale = (0.45, 0.45, 0.45)
ob_gem04.lineart.crease_threshold = 0.0
ob_gem05.location = (-1.5, 7.0, 1.25)
ob_gem05.scale = (0.45, 0.45, 0.45)
ob_gem05.lineart.crease_threshold = 0.0
ob_charge0.location = (-1.5, 0.0, 1.25)
ob_charge0.lineart.crease_threshold = 0.0
ob_tick0.location = (-2.3, 0.0, 1.25)
ob_tick0.rotation_euler = (0.0, -0.0, -1.571)
ob_tick0.lineart.crease_threshold = 0.0
_m = ob_tick0.modifiers.new('Array', 'ARRAY')
_m.count = 3
_m.use_relative_offset = False
_m.use_object_offset = True
_m.offset_object = ob_tick0cp
ob_tick0cp.parent = ob_tick0
ob_tick0cp.location = (-3.0, -1.311e-07, 0.0)
ob_tick0cp.lineart.crease_threshold = 0.0
ob_arenacenter.location = (8.5, 5.5, 1.0)
ob_arenacenter.lineart.crease_threshold = 0.0
ob_gem11.location = (18.5, 9.537e-07, 1.25)
ob_gem11.rotation_euler = (0.0, -0.0, 3.142)
ob_gem11.scale = (0.45, 0.45, 0.45)
ob_gem11.lineart.crease_threshold = 0.0
ob_gem12.location = (18.5, 1.0, 1.25)
ob_gem12.rotation_euler = (0.0, -0.0, 3.142)
ob_gem12.scale = (0.45, 0.45, 0.45)
ob_gem12.lineart.crease_threshold = 0.0
ob_gem13.location = (18.5, 2.0, 1.25)
ob_gem13.rotation_euler = (0.0, -0.0, 3.142)
ob_gem13.scale = (0.45, 0.45, 0.45)
ob_gem13.lineart.crease_threshold = 0.0
ob_gem14.location = (18.5, 3.0, 1.25)
ob_gem14.rotation_euler = (0.0, -0.0, 3.142)
ob_gem14.scale = (0.45, 0.45, 0.45)
ob_gem14.lineart.crease_threshold = 0.0
ob_gem15.location = (18.5, 4.0, 1.25)
ob_gem15.rotation_euler = (0.0, -0.0, 3.142)
ob_gem15.scale = (0.45, 0.45, 0.45)
ob_gem15.lineart.crease_threshold = 0.0
ob_charge1.location = (18.5, 11.0, 1.25)
ob_charge1.rotation_euler = (0.0, -0.0, 3.142)
ob_charge1.lineart.crease_threshold = 0.0
ob_tick1.location = (19.3, 11.0, 1.25)
ob_tick1.rotation_euler = (0.0, 0.0, 1.571)
ob_tick1.lineart.crease_threshold = 0.0
_m = ob_tick1.modifiers.new('Array', 'ARRAY')
_m.count = 3
_m.use_relative_offset = False
_m.use_object_offset = True
_m.offset_object = ob_tick0cp_001
ob_tick0cp_001.parent = ob_tick1
ob_tick0cp_001.location = (-3.0, -1.311e-07, 0.0)
ob_tick0cp_001.lineart.crease_threshold = 0.0
ob_hero0.location = (1.0, 1.0, 0.85)
ob_hero0.lineart.crease_threshold = 0.0
ob_hero1.location = (16.0, 10.0, 0.85)
ob_hero1.lineart.crease_threshold = 0.0
ob_discref0.location = (0.0, 0.0, -2.0)
ob_discref0.rotation_euler = (0.0, 0.0, 6.98e-05)
ob_discref0.lineart.crease_threshold = 0.0
ob_discref1.location = (17.0, 11.0, -2.0)
ob_discref1.rotation_euler = (0.0, 0.0, 6.98e-05)
ob_discref1.lineart.crease_threshold = 0.0
ob_resulttext.location = (8.5, 5.5, 1.5)
ob_resulttext.lineart.crease_threshold = 0.0
_m = ob_resulttext.modifiers.new('Solidify', 'SOLIDIFY')
_m.thickness = 0.05

# ---- collection membership
col_collection.objects.link(ob_camera)
col_collection.objects.link(ob_arena)
col_collection.objects.link(ob_gem01)
col_collection.objects.link(ob_gem02)
col_collection.objects.link(ob_gem03)
col_collection.objects.link(ob_gem04)
col_collection.objects.link(ob_gem05)
col_collection.objects.link(ob_charge0)
col_collection.objects.link(ob_tick0)
col_collection.objects.link(ob_tick0cp)
col_collection.objects.link(ob_arenacenter)
col_collection.objects.link(ob_gem11)
col_collection.objects.link(ob_gem12)
col_collection.objects.link(ob_gem13)
col_collection.objects.link(ob_gem14)
col_collection.objects.link(ob_gem15)
col_collection.objects.link(ob_charge1)
col_collection.objects.link(ob_tick1)
col_collection.objects.link(ob_tick0cp_001)
col_collection.objects.link(ob_hero0)
col_collection.objects.link(ob_hero1)
col_collection.objects.link(ob_discref0)
col_collection.objects.link(ob_discref1)
col_collection.objects.link(ob_resulttext)

# ---- scene / render settings (as saved in the file)
scene.camera = ob_camera
scene.frame_start = 1; scene.frame_end = 1; scene.frame_set(1)
scene.render.engine = 'BLENDER_EEVEE_NEXT'
scene.render.image_settings.compression = 90
scene.render.use_motion_blur = True
scene.cycles.use_denoising = False
scene.cycles.samples = 128
scene.cycles.sampling_pattern = 'TABULATED_SOBOL'
scene.cycles.use_adaptive_sampling = False
scene.cycles.use_light_tree = False
scene.view_settings.view_transform = 'Filmic'
bpy.context.view_layer.update()

# ---- added for rendering (the .blend has no usable light): sun
light_auto_sun = bpy.data.lights.new('AutoSun', 'SUN')
light_auto_sun.energy = 3.0
light_auto_sun.angle = 0.0523599
ob_auto_sun = bpy.data.objects.new('AutoSun', light_auto_sun)
scene.collection.objects.link(ob_auto_sun)
ob_auto_sun.rotation_euler = (0.872665, 0.174533, 0.523599)
bpy.context.view_layer.update()
